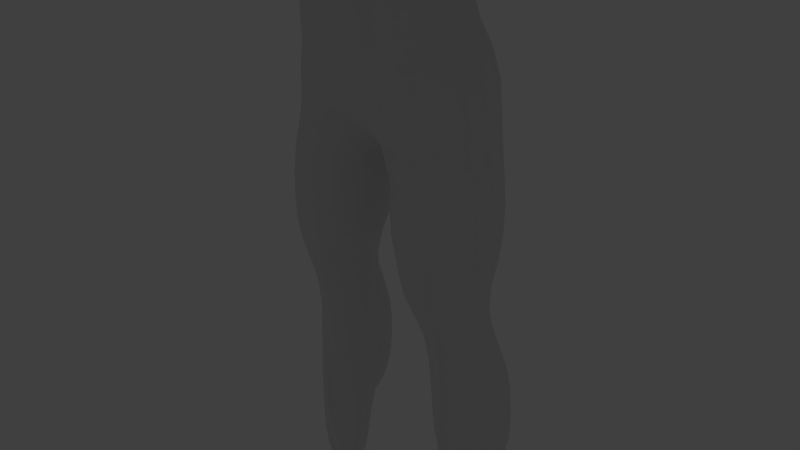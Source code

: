 # Source: woman_sculpted_02.blend  (saved by Blender 2.58.1; exported with 4.5.12 LTS)
import bpy
from mathutils import Matrix  # noqa: F401  (used for matrix-valued properties, if any)

bpy.ops.wm.read_factory_settings(use_empty=True)
scene = bpy.context.scene
scene.name = 'Scene'

# ---- collections
col_collection_1 = bpy.data.collections.new('Collection 1'); scene.collection.children.link(col_collection_1)
col_collection_1.hide_render = True
col_collection_1.hide_viewport = True
col_collection_2 = bpy.data.collections.new('Collection 2'); scene.collection.children.link(col_collection_2)

# ---- world
world_world = bpy.data.worlds.new('World'); scene.world = world_world
world_world.color = (0.05088, 0.05088, 0.05088)
world_world.use_sun_shadow = False
world_world.sun_shadow_jitter_overblur = 0.0
world_world.cycles.sampling_method = 'MANUAL'
world_world.cycles.sample_map_resolution = 256

# ---- cameras
cam_camera = bpy.data.cameras.new('Camera')
cam_camera.clip_end = 100.0
cam_camera.lens = 35.0
cam_camera.ortho_scale = 7.314
cam_camera.dof.focus_distance = 0.0
cam_camera.dof.aperture_fstop = 128.0

# ---- lights
light_lamp = bpy.data.lights.new('Lamp', 'POINT')
light_lamp.transmission_factor = 0.0
light_lamp.cutoff_distance = 30.0
light_lamp.energy = 100.0
light_lamp.shadow_buffer_clip_start = 1.001
light_lamp.shadow_soft_size = 1.0
light_lamp.shadow_maximum_resolution = 0.006
light_lamp.use_absolute_resolution = True
light_lamp.cycles.use_multiple_importance_sampling = False

# ---- meshes
me_mesh = bpy.data.meshes.new('Mesh')
me_mesh.from_pydata([(0.2, 0.5575, 7.0), (-0.2, 0.5575, 7.0), (0.2, 0.2, 7.15), (-0.2, 0.2, 7.15), (0.2, 0.6, 6.985), (-0.2, 0.6, 6.985), (0.6, 0.6, 6.987), (-0.6, 0.6, 6.987), (0.6, 0.5575, 7.0), (-0.6, 0.5575, 7.0), (0.2, 0.9909, 6.6), (-0.2, 0.9909, 6.6), (0.4231, 1.0, 6.6), (-0.4231, 1.0, 6.6), (0.6, 1.0, 6.613), (-0.6, 1.0, 6.613), (0.2, 1.0, 6.575), (-0.2, 1.0, 6.575), (0.2, 1.155, 6.2), (-0.2, 1.155, 6.2), (0.6, 1.166, 6.2), (-0.6, 1.166, 6.2), (0.6, 1.01, 6.6), (-0.6, 1.01, 6.6), (0.2, 1.185, 5.8), (-0.2, 1.185, 5.8), (0.6, 1.185, 5.8), (-0.6, 1.185, 5.8), (0.2, 1.198, 5.4), (-0.2, 1.198, 5.4), (0.6, 1.198, 5.4), (-0.6, 1.198, 5.4), (0.2, 1.154, 5.0), (-0.2, 1.154, 5.0), (0.6, 1.154, 5.0), (-0.6, 1.154, 5.0), (0.2, 1.145, 4.6), (-0.2, 1.145, 4.6), (0.6, 1.145, 4.6), (-0.6, 1.145, 4.6), (0.2, 1.218, 4.2), (-0.2, 1.218, 4.2), (0.6, 1.218, 4.2), (-0.6, 1.218, 4.2), (0.2, 1.361, 3.8), (-0.2, 1.361, 3.8), (0.6, 1.352, 3.8), (-0.6, 1.352, 3.8), (0.2, 1.4, 3.729), (-0.2, 1.4, 3.729), (0.6, 1.4, 3.709), (-0.6, 1.4, 3.709), (0.2, 1.624, 3.4), (-0.2, 1.624, 3.4), (0.6, 1.599, 3.4), (-0.6, 1.599, 3.4), (0.2, 1.8, 3.049), (-0.2, 1.8, 3.049), (0.4311, 1.8, 3.0), (-0.4311, 1.8, 3.0), (0.6, 1.782, 3.0), (-0.6, 1.782, 3.0), (0.6, 1.8, 2.89), (-0.6, 1.8, 2.89), (0.2, 1.926, 2.6), (-0.2, 1.926, 2.6), (0.6, 1.872, 2.6), (-0.6, 1.872, 2.6), (0.2, 1.84, 3.0), (-0.2, 1.84, 3.0), (0.2, 1.8, 2.375), (-0.2, 1.8, 2.375), (0.6, 1.8, 2.459), (-0.6, 1.8, 2.459), (0.2, 1.701, 2.2), (-0.2, 1.701, 2.2), (0.6, 1.701, 2.2), (-0.6, 1.701, 2.2), (0.2, 1.4, 1.963), (-0.2, 1.4, 1.963), (0.6, 1.4, 1.852), (-0.6, 1.4, 1.852), (0.2, 1.084, 1.8), (-0.2, 1.084, 1.8), (0.6, 1.345, 1.8), (-0.6, 1.345, 1.8), (0.2, 1.0, 1.747), (-0.2, 1.0, 1.747), (0.5941, 1.0, 1.4), (-0.5941, 1.0, 1.4), (0.6, 1.007, 1.4), (-0.6, 1.007, 1.4), (0.6, 1.0, 1.374), (-0.6, 1.0, 1.374), (0.4399, 0.6, 1.4), (-0.4399, 0.6, 1.4), (0.5156, 0.6, 1.0), (-0.5156, 0.6, 1.0), (0.6, 0.8209, 1.0), (-0.6, 0.8209, 1.0), (0.5591, 0.2, 1.0), (-0.5591, 0.2, 1.0), (0.5048, 0.2, 1.4), (-0.5048, 0.2, 1.4), (0.2, 0.2, 1.691), (-0.2, 0.2, 1.691), (0.2, 0.6, 1.632), (-0.2, 0.6, 1.632), (0.2, 0.001602, 1.8), (-0.2, 0.001602, 1.8), (0.4679, -0.2, 1.8), (-0.4679, -0.2, 1.8), (0.6, -0.2, 1.702), (-0.6, -0.2, 1.702), (0.6, 0.05983, 1.4), (-0.6, 0.05983, 1.4), (0.2, -0.2, 1.886), (-0.2, -0.2, 1.886), (0.2, -0.6, 2.153), (-0.2, -0.6, 2.153), (0.6, -0.6, 2.191), (-0.6, -0.6, 2.191), (0.6, -0.262, 1.8), (-0.6, -0.262, 1.8), (0.2, -0.6558, 2.2), (-0.2, -0.6558, 2.2), (0.6, -0.6087, 2.2), (-0.6, -0.6087, 2.2), (0.2, -0.886, 2.6), (-0.2, -0.886, 2.6), (0.6, -0.8306, 2.6), (-0.6, -0.8306, 2.6), (0.2, -0.9018, 3.0), (-0.2, -0.9018, 3.0), (0.6, -0.8668, 3.0), (-0.6, -0.8668, 3.0), (0.2, -0.8677, 3.4), (-0.2, -0.8677, 3.4), (0.6, -0.8501, 3.4), (-0.6, -0.8501, 3.4), (0.2, -0.8282, 3.8), (-0.2, -0.8282, 3.8), (0.6, -0.8246, 3.8), (-0.6, -0.8246, 3.8), (0.2, -0.8974, 4.2), (-0.2, -0.8974, 4.2), (0.6, -0.8974, 4.2), (-0.6, -0.8974, 4.2), (0.2, -1.0, 4.512), (-0.2, -1.0, 4.512), (0.6, -1.0, 4.329), (-0.6, -1.0, 4.329), (0.2, -1.037, 4.6), (-0.2, -1.037, 4.6), (0.6, -1.23, 4.6), (-0.6, -1.23, 4.6), (0.2, -1.29, 5.0), (-0.2, -1.29, 5.0), (0.3743, -1.4, 5.0), (-0.3743, -1.4, 5.0), (0.6, -1.4, 4.786), (-0.6, -1.4, 4.786), (0.2, -1.278, 5.4), (-0.2, -1.278, 5.4), (0.4756, -1.4, 5.4), (-0.4756, -1.4, 5.4), (0.2, -1.195, 5.8), (-0.2, -1.195, 5.8), (0.6, -1.218, 5.8), (-0.6, -1.218, 5.8), (0.6, -1.4, 5.513), (-0.6, -1.4, 5.513), (0.2, -1.15, 6.2), (-0.2, -1.15, 6.2), (0.6, -1.15, 6.2), (-0.6, -1.15, 6.2), (0.2, -1.0, 6.558), (-0.2, -1.0, 6.558), (0.6, -1.0, 6.558), (-0.6, -1.0, 6.558), (0.2, -0.981, 6.6), (-0.2, -0.981, 6.6), (0.6, -0.981, 6.6), (-0.6, -0.981, 6.6), (0.2, -0.6, 6.981), (-0.2, -0.6, 6.981), (0.6, -0.6, 6.981), (-0.6, -0.6, 6.981), (0.2, -0.5575, 7.0), (-0.2, -0.5575, 7.0), (0.6, -0.5575, 7.0), (-0.6, -0.5575, 7.0), (0.2, -0.2, 7.15), (-0.2, -0.2, 7.15), (0.6, -0.2, 7.15), (-0.6, -0.2, 7.15), (0.6, 0.2, 7.15), (-0.6, 0.2, 7.15), (1.0, 0.2, 7.151), (-1.0, 0.2, 7.151), (1.0, -0.2, 7.15), (-1.0, -0.2, 7.15), (1.0, 0.5597, 7.0), (-1.0, 0.5597, 7.0), (1.4, 0.3818, 7.0), (-1.4, 0.3818, 7.0), (1.4, 0.2, 7.077), (-1.4, 0.2, 7.077), (1.0, 0.6, 6.99), (-1.0, 0.6, 6.99), (1.4, 0.6, 6.956), (-1.4, 0.6, 6.956), (1.8, 0.6, 6.876), (-1.8, 0.6, 6.876), (1.8, 0.2, 6.939), (-1.8, 0.2, 6.939), (1.538, 0.2, 7.0), (-1.538, 0.2, 7.0), (1.4, 1.0, 6.623), (-1.4, 1.0, 6.623), (1.468, 1.0, 6.6), (-1.468, 1.0, 6.6), (1.8, 0.9424, 6.6), (-1.8, 0.9424, 6.6), (1.4, 1.02, 6.6), (-1.4, 1.02, 6.6), (1.4, 1.148, 6.2), (-1.4, 1.148, 6.2), (1.8, 1.016, 6.2), (-1.8, 1.016, 6.2), (1.8, 1.0, 6.26), (-1.8, 1.0, 6.26), (1.4, 1.082, 5.8), (-1.4, 1.082, 5.8), (1.532, 1.0, 5.8), (-1.532, 1.0, 5.8), (1.8, 1.0, 6.162), (-1.8, 1.0, 6.162), (1.4, 1.039, 5.4), (-1.4, 1.039, 5.4), (1.454, 1.0, 5.4), (-1.454, 1.0, 5.4), (1.4, 1.0, 5.266), (-1.4, 1.0, 5.266), (1.845, 1.0, 6.2), (-1.845, 1.0, 6.2), (1.0, 1.181, 5.8), (-1.0, 1.181, 5.8), (1.0, 1.184, 6.2), (-1.0, 1.184, 6.2), (2.2, 0.8778, 6.6), (-2.2, 0.8778, 6.6), (2.2, 0.6, 6.806), (-2.2, 0.6, 6.806), (2.6, 0.8861, 6.6), (-2.6, 0.8861, 6.6), (2.6, 0.6, 6.797), (-2.6, 0.6, 6.797), (2.2, 0.9178, 6.2), (-2.2, 0.9178, 6.2), (2.6, 0.8956, 6.2), (-2.6, 0.8956, 6.2), (2.2, 0.6, 5.905), (-2.2, 0.6, 5.905), (2.6, 0.6, 5.987), (-2.6, 0.6, 5.987), (2.2, 0.2, 5.829), (-2.2, 0.2, 5.829), (2.6, 0.2, 5.959), (-2.6, 0.2, 5.959), (3.0, 0.2, 5.959), (-3.0, 0.2, 5.959), (3.0, 0.6, 5.972), (-3.0, 0.6, 5.972), (3.4, 0.2, 5.942), (-3.4, 0.2, 5.942), (3.4, 0.6, 5.953), (-3.4, 0.6, 5.953), (3.4, 0.968, 6.2), (-3.4, 0.968, 6.2), (3.0, 0.9367, 6.2), (-3.0, 0.9367, 6.2), (3.4, 0.9632, 6.6), (-3.4, 0.9632, 6.6), (3.0, 0.9317, 6.6), (-3.0, 0.9317, 6.6), (3.0, 0.6, 6.824), (-3.0, 0.6, 6.824), (3.4, 0.6, 6.843), (-3.4, 0.6, 6.843), (3.0, 0.2, 6.836), (-3.0, 0.2, 6.836), (3.4, 0.2, 6.854), (-3.4, 0.2, 6.854), (3.4, -0.2, 6.629), (-3.4, -0.2, 6.629), (3.117, -0.2, 6.6), (-3.117, -0.2, 6.6), (3.0, -0.1896, 6.6), (-3.0, -0.1896, 6.6), (3.0, -0.195, 6.2), (-3.0, -0.195, 6.2), (3.056, -0.2, 6.2), (-3.056, -0.2, 6.2), (3.4, -0.2369, 6.2), (-3.4, -0.2369, 6.2), (3.4, -0.2305, 6.6), (-3.4, -0.2305, 6.6), (3.4, -0.2, 6.164), (-3.4, -0.2, 6.164), (3.8, -0.2604, 6.2), (-3.8, -0.2604, 6.2), (3.8, -0.2, 6.141), (-3.8, -0.2, 6.141), (3.8, 0.2, 5.932), (-3.8, 0.2, 5.932), (4.2, -0.2, 6.135), (-4.2, -0.2, 6.135), (4.2, 0.2, 5.928), (-4.2, 0.2, 5.928), (4.2, 0.6, 5.936), (-4.2, 0.6, 5.936), (3.8, 0.6, 5.942), (-3.8, 0.6, 5.942), (4.6, 0.2, 5.932), (-4.6, 0.2, 5.932), (4.6, 0.6, 5.936), (-4.6, 0.6, 5.936), (4.6, 0.9872, 6.2), (-4.6, 0.9872, 6.2), (4.2, 0.992, 6.2), (-4.2, 0.992, 6.2), (4.6, 0.9825, 6.6), (-4.6, 0.9825, 6.6), (4.2, 0.9874, 6.6), (-4.2, 0.9874, 6.6), (4.2, 0.6, 6.86), (-4.2, 0.6, 6.86), (4.6, 0.6, 6.86), (-4.6, 0.6, 6.86), (4.2, 0.2, 6.867), (-4.2, 0.2, 6.867), (4.6, 0.2, 6.864), (-4.6, 0.2, 6.864), (4.2, -0.2, 6.66), (-4.2, -0.2, 6.66), (4.6, -0.2, 6.652), (-4.6, -0.2, 6.652), (4.6, -0.2537, 6.6), (-4.6, -0.2537, 6.6), (4.2, -0.2618, 6.6), (-4.2, -0.2618, 6.6), (5.0, -0.2, 6.628), (-5.0, -0.2, 6.628), (5.0, -0.2288, 6.6), (-5.0, -0.2288, 6.6), (4.6, -0.2597, 6.2), (-4.6, -0.2597, 6.2), (5.0, -0.2353, 6.2), (-5.0, -0.2353, 6.2), (4.6, -0.2, 6.142), (-4.6, -0.2, 6.142), (5.0, -0.2, 6.166), (-5.0, -0.2, 6.166), (5.0, 0.2, 5.942), (-5.0, 0.2, 5.942), (5.323, -0.2, 6.2), (-5.323, -0.2, 6.2), (5.4, -0.1931, 6.2), (-5.4, -0.1931, 6.2), (5.4, 0.2, 5.96), (-5.4, 0.2, 5.96), (5.263, -0.2, 6.6), (-5.263, -0.2, 6.6), (5.4, -0.1876, 6.6), (-5.4, -0.1876, 6.6), (5.0, 0.2, 6.854), (-5.0, 0.2, 6.854), (5.4, 0.2, 6.836), (-5.4, 0.2, 6.836), (5.0, 0.6, 6.855), (-5.0, 0.6, 6.855), (5.4, 0.6, 6.847), (-5.4, 0.6, 6.847), (5.0, 0.9679, 6.6), (-5.0, 0.9679, 6.6), (5.4, 0.9447, 6.6), (-5.4, 0.9447, 6.6), (5.0, 0.9727, 6.2), (-5.0, 0.9727, 6.2), (5.4, 0.9499, 6.2), (-5.4, 0.9499, 6.2), (5.0, 0.6, 5.94), (-5.0, 0.6, 5.94), (5.4, 0.6, 5.948), (-5.4, 0.6, 5.948), (5.8, 0.9147, 6.6), (-5.8, 0.9147, 6.6), (5.8, 0.6, 6.834), (-5.8, 0.6, 6.834), (6.2, 0.8793, 6.6), (-6.2, 0.8793, 6.6), (6.2, 0.6, 6.817), (-6.2, 0.6, 6.817), (5.8, 0.2, 6.812), (-5.8, 0.2, 6.812), (6.2, 0.2, 6.781), (-6.2, 0.2, 6.781), (6.2, -0.076, 6.6), (-6.2, -0.076, 6.6), (5.8, -0.1379, 6.6), (-5.8, -0.1379, 6.6), (6.6, 0.2, 6.747), (-6.6, 0.2, 6.747), (6.6, -0.008817, 6.6), (-6.6, -0.008817, 6.6), (7.0, 0.2, 6.713), (-7.0, 0.2, 6.713), (7.0, 0.05356, 6.6), (-7.0, 0.05356, 6.6), (6.6, 0.6, 6.796), (-6.6, 0.6, 6.796), (7.0, 0.6, 6.772), (-7.0, 0.6, 6.772), (6.6, 0.8403, 6.6), (-6.6, 0.8403, 6.6), (7.0, 0.7994, 6.6), (-7.0, 0.7994, 6.6), (7.4, 0.8084, 6.6), (-7.4, 0.8084, 6.6), (7.4, 0.6, 6.777), (-7.4, 0.6, 6.777), (7.8, 0.8703, 6.6), (-7.8, 0.8703, 6.6), (7.8, 0.6, 6.804), (-7.8, 0.6, 6.804), (7.4, 0.2, 6.691), (-7.4, 0.2, 6.691), (7.8, 0.2, 6.711), (-7.8, 0.2, 6.711), (7.8, 0.08095, 6.6), (-7.8, 0.08095, 6.6), (7.4, 0.09265, 6.6), (-7.4, 0.09265, 6.6), (7.4, 0.088, 6.2), (-7.4, 0.088, 6.2), (7.8, 0.1125, 6.2), (-7.8, 0.1125, 6.2), (8.2, 0.08889, 6.6), (-8.2, 0.08889, 6.6), (8.2, 0.1153, 6.2), (-8.2, 0.1153, 6.2), (7.8, 0.2, 6.119), (-7.8, 0.2, 6.119), (8.2, 0.2, 6.118), (-8.2, 0.2, 6.118), (8.2, 0.2, 6.708), (-8.2, 0.2, 6.708), (8.6, 0.2, 6.69), (-8.6, 0.2, 6.69), (8.6, 0.1093, 6.6), (-8.6, 0.1093, 6.6), (8.2, 0.6, 6.785), (-8.2, 0.6, 6.785), (8.6, 0.6, 6.693), (-8.6, 0.6, 6.693), (8.2, 0.8403, 6.6), (-8.2, 0.8403, 6.6), (8.6, 0.7006, 6.6), (-8.6, 0.7006, 6.6), (9.0, 0.6094, 6.6), (-9.0, 0.6094, 6.6), (9.0, 0.6, 6.609), (-9.0, 0.6, 6.609), (9.125, 0.6, 6.6), (-9.125, 0.6, 6.6), (9.0, 0.6274, 6.2), (-9.0, 0.6274, 6.2), (9.368, 0.6, 6.2), (-9.368, 0.6, 6.2), (9.0, 0.6, 6.173), (-9.0, 0.6, 6.173), (9.4, 0.5957, 6.2), (-9.4, 0.5957, 6.2), (9.4, 0.5639, 6.6), (-9.4, 0.5639, 6.6), (9.8, 0.555, 6.2), (-9.8, 0.555, 6.2), (9.8, 0.5321, 6.6), (-9.8, 0.5321, 6.6), (9.4, 0.2, 6.739), (-9.4, 0.2, 6.739), (9.8, 0.2, 6.76), (-9.8, 0.2, 6.76), (9.8, 0.02704, 6.6), (-9.8, 0.02704, 6.6), (9.4, 0.05504, 6.6), (-9.4, 0.05504, 6.6), (9.4, 0.04365, 6.2), (-9.4, 0.04365, 6.2), (9.8, 0.01624, 6.2), (-9.8, 0.01624, 6.2), (9.4, 0.2, 6.051), (-9.4, 0.2, 6.051), (9.8, 0.2, 6.03), (-9.8, 0.2, 6.03), (9.0, 0.07369, 6.2), (-9.0, 0.07369, 6.2), (9.0, 0.08618, 6.6), (-9.0, 0.08618, 6.6), (9.0, 0.2, 6.712), (-9.0, 0.2, 6.712), (10.2, 0.5039, 6.6), (-10.2, 0.5039, 6.6), (10.2, 0.2, 6.774), (-10.2, 0.2, 6.774), (10.6, 0.4768, 6.6), (-10.6, 0.4768, 6.6), (10.6, 0.2, 6.78), (-10.6, 0.2, 6.78), (11.0, 0.4499, 6.6), (-11.0, 0.4499, 6.6), (11.0, 0.2, 6.781), (-11.0, 0.2, 6.781), (10.6, 0.4921, 6.2), (-10.6, 0.4921, 6.2), (11.0, 0.4634, 6.2), (-11.0, 0.4634, 6.2), (10.6, 0.2, 6.012), (-10.6, 0.2, 6.012), (11.0, 0.2, 6.011), (-11.0, 0.2, 6.011), (10.6, -0.0244, 6.2), (-10.6, -0.0244, 6.2), (11.0, -0.03903, 6.2), (-11.0, -0.03903, 6.2), (10.6, -0.01324, 6.6), (-10.6, -0.01324, 6.6), (11.0, -0.027, 6.6), (-11.0, -0.027, 6.6), (11.4, -0.03621, 6.6), (-11.4, -0.03621, 6.6), (11.4, -0.04968, 6.2), (-11.4, -0.04968, 6.2), (11.4, 0.2, 6.775), (-11.4, 0.2, 6.775), (11.8, 0.2, 6.762), (-11.8, 0.2, 6.762), (11.8, -0.03927, 6.6), (-11.8, -0.03927, 6.6), (11.4, 0.422, 6.6), (-11.4, 0.422, 6.6), (11.8, 0.3919, 6.6), (-11.8, 0.3919, 6.6), (11.4, 0.4345, 6.2), (-11.4, 0.4345, 6.2), (11.8, 0.4041, 6.2), (-11.8, 0.4041, 6.2), (11.4, 0.2, 6.017), (-11.4, 0.2, 6.017), (11.8, 0.2, 6.028), (-11.8, 0.2, 6.028), (11.8, -0.05498, 6.2), (-11.8, -0.05498, 6.2), (12.2, -0.05174, 6.2), (-12.2, -0.05174, 6.2), (12.2, 0.2, 6.048), (-12.2, 0.2, 6.048), (12.2, -0.03252, 6.6), (-12.2, -0.03252, 6.6), (12.6, -0.007645, 6.6), (-12.6, -0.007645, 6.6), (12.6, -0.03266, 6.2), (-12.6, -0.03266, 6.2), (12.2, 0.2, 6.742), (-12.2, 0.2, 6.742), (12.6, 0.2, 6.71), (-12.6, 0.2, 6.71), (12.2, 0.3579, 6.6), (-12.2, 0.3579, 6.6), (12.6, 0.317, 6.6), (-12.6, 0.317, 6.6), (12.2, 0.3702, 6.2), (-12.2, 0.3702, 6.2), (12.6, 0.3303, 6.2), (-12.6, 0.3303, 6.2), (12.6, 0.2, 6.078), (-12.6, 0.2, 6.078), (13.0, 0.2, 6.123), (-13.0, 0.2, 6.123), (13.0, 0.2796, 6.2), (-13.0, 0.2796, 6.2), (13.4, 0.2, 6.19), (-13.4, 0.2, 6.19), (13.4, 0.2099, 6.2), (-13.4, 0.2099, 6.2), (13.4, 0.2, 6.412), (-13.4, 0.2, 6.412), (13.36, 0.2, 6.6), (-13.36, 0.2, 6.6), (13.0, 0.2644, 6.6), (-13.0, 0.2644, 6.6), (13.0, 0.2, 6.663), (-13.0, 0.2, 6.663), (13.0, 0.05645, 6.6), (-13.0, 0.05645, 6.6), (13.45, 0.2, 6.2), (-13.45, 0.2, 6.2), (13.4, 0.1692, 6.2), (-13.4, 0.1692, 6.2), (5.8, -0.1439, 6.2), (-5.8, -0.1439, 6.2), (2.6, -0.1903, 6.2), (-2.6, -0.1903, 6.2), (2.6, -0.1592, 6.6), (-2.6, -0.1592, 6.6), (2.578, -0.2, 6.2), (-2.578, -0.2, 6.2), (2.449, -0.2, 6.6), (-2.449, -0.2, 6.6), (2.2, -0.2, 6.676), (-2.2, -0.2, 6.676), (2.2, 0.2, 6.847), (-2.2, 0.2, 6.847), (2.6, 0.2, 6.815), (-2.6, 0.2, 6.815), (2.2, -0.2889, 6.6), (-2.2, -0.2889, 6.6), (1.8, -0.2, 6.883), (-1.8, -0.2, 6.883), (1.8, -0.5826, 6.6), (-1.8, -0.5826, 6.6), (2.2, -0.402, 6.2), (-2.2, -0.402, 6.2), (1.4, -0.2, 7.07), (-1.4, -0.2, 7.07), (1.516, -0.2, 7.0), (-1.516, -0.2, 7.0), (1.4, -0.3643, 7.0), (-1.4, -0.3643, 7.0), (1.0, -0.5575, 7.0), (-1.0, -0.5575, 7.0), (1.0, -0.6, 6.981), (-1.0, -0.6, 6.981), (1.0, -0.981, 6.6), (-1.0, -0.981, 6.6), (1.0, -1.0, 6.558), (-1.0, -1.0, 6.558), (0.6, -1.48, 5.4), (-0.6, -1.48, 5.4), (1.0, -1.271, 5.8), (-1.0, -1.271, 5.8), (1.0, -1.4, 5.68), (-1.0, -1.4, 5.68), (1.4, -1.223, 5.8), (-1.4, -1.223, 5.8), (1.4, -1.4, 5.671), (-1.4, -1.4, 5.671), (1.719, -1.0, 5.8), (-1.719, -1.0, 5.8), (1.8, -1.0, 5.755), (-1.8, -1.0, 5.755), (1.8, -1.4, 5.503), (-1.8, -1.4, 5.503), (1.4, -1.07, 6.2), (-1.4, -1.07, 6.2), (1.516, -1.0, 6.2), (-1.516, -1.0, 6.2), (1.4, -1.0, 6.364), (-1.4, -1.0, 6.364), (1.8, -1.507, 5.4), (-1.8, -1.507, 5.4), (1.4, -1.661, 5.4), (-1.4, -1.661, 5.4), (1.924, -1.4, 5.4), (-1.924, -1.4, 5.4), (2.129, -1.0, 5.4), (-2.129, -1.0, 5.4), (0.6, -1.571, 5.0), (-0.6, -1.571, 5.0), (1.0, -1.727, 5.0), (-1.0, -1.727, 5.0), (1.0, -1.4, 4.601), (-1.0, -1.4, 4.601), (1.4, -1.748, 5.0), (-1.4, -1.748, 5.0), (1.4, -1.409, 4.6), (-1.4, -1.409, 4.6), (1.086, -1.4, 4.6), (-1.086, -1.4, 4.6), (1.4, -1.4, 4.593), (-1.4, -1.4, 4.593), (1.0, -1.0, 4.289), (-1.0, -1.0, 4.289), (1.0, -1.398, 4.6), (-1.0, -1.398, 4.6), (1.4, -1.0, 4.372), (-1.4, -1.0, 4.372), (1.4, -0.6185, 4.2), (-1.4, -0.6185, 4.2), (1.0, -0.8751, 4.2), (-1.0, -0.8751, 4.2), (1.0, -0.7918, 3.8), (-1.0, -0.7918, 3.8), (1.4, -0.6, 4.129), (-1.4, -0.6, 4.129), (1.308, -0.6, 3.8), (-1.308, -0.6, 3.8), (1.0, -0.7976, 3.4), (-1.0, -0.7976, 3.4), (1.33, -0.6, 3.4), (-1.33, -0.6, 3.4), (1.0, -0.7855, 3.0), (-1.0, -0.7855, 3.0), (1.324, -0.6, 3.0), (-1.324, -0.6, 3.0), (1.4, -0.5623, 3.0), (-1.4, -0.5623, 3.0), (1.4, -0.555, 3.4), (-1.4, -0.555, 3.4), (1.4, -0.5719, 2.6), (-1.4, -0.5719, 2.6), (1.301, -0.6, 2.6), (-1.301, -0.6, 2.6), (1.0, -0.6, 2.274), (-1.0, -0.6, 2.274), (1.4, -0.5349, 2.2), (-1.4, -0.5349, 2.2), (1.0, -0.5811, 2.2), (-1.0, -0.5811, 2.2), (1.0, -0.4176, 1.8), (-1.0, -0.4176, 1.8), (1.4, -0.4746, 1.8), (-1.4, -0.4746, 1.8), (1.0, -0.3573, 1.4), (-1.0, -0.3573, 1.4), (1.4, -0.5079, 1.4), (-1.4, -0.5079, 1.4), (1.0, -0.3799, 1.0), (-1.0, -0.3799, 1.0), (1.4, -0.5488, 1.0), (-1.4, -0.5488, 1.0), (1.0, -0.3474, 0.6), (-1.0, -0.3474, 0.6), (1.4, -0.5469, 0.6), (-1.4, -0.5469, 0.6), (1.0, -0.2391, 0.2), (-1.0, -0.2391, 0.2), (1.4, -0.4944, 0.2), (-1.4, -0.4944, 0.2), (1.0, -0.2, 0.1159), (-1.0, -0.2, 0.1159), (1.4, -0.369, -0.2), (-1.4, -0.369, -0.2), (1.173, -0.2, -0.2), (-1.173, -0.2, -0.2), (1.4, -0.2, -0.4959), (-1.4, -0.2, -0.4959), (1.0, 0.2, -0.3168), (-1.0, 0.2, -0.3168), (1.0, 0.05921, -0.2), (-1.0, 0.05921, -0.2), (1.4, -0.1167, -0.6), (-1.4, -0.1167, -0.6), (1.172, 0.2, -0.6), (-1.172, 0.2, -0.6), (1.4, 0.1482, -1.0), (-1.4, 0.1482, -1.0), (1.361, 0.2, -1.0), (-1.361, 0.2, -1.0), (1.252, 0.6, -1.0), (-1.252, 0.6, -1.0), (1.151, 0.6, -0.6), (-1.151, 0.6, -0.6), (1.555, -0.2, -0.6), (-1.555, -0.2, -0.6), (1.8, -0.2, -0.8007), (-1.8, -0.2, -0.8007), (1.8, -0.126, -1.0), (-1.8, -0.126, -1.0), (1.4, 0.2, -1.121), (-1.4, 0.2, -1.121), (1.8, -0.03819, -1.4), (-1.8, -0.03819, -1.4), (1.483, 0.2, -1.4), (-1.483, 0.2, -1.4), (1.8, 0.01239, -1.8), (-1.8, 0.01239, -1.8), (1.551, 0.2, -1.8), (-1.551, 0.2, -1.8), (1.8, 0.04873, -2.2), (-1.8, 0.04873, -2.2), (1.603, 0.2, -2.2), (-1.603, 0.2, -2.2), (1.8, 0.0994, -2.6), (-1.8, 0.0994, -2.6), (1.678, 0.2, -2.6), (-1.678, 0.2, -2.6), (1.8, 0.2, -2.972), (-1.8, 0.2, -2.972), (1.8, 0.2074, -3.0), (-1.8, 0.2074, -3.0), (1.511, 0.6, -3.0), (-1.511, 0.6, -3.0), (1.414, 0.6, -2.6), (-1.414, 0.6, -2.6), (1.8, 0.3637, -3.4), (-1.8, 0.3637, -3.4), (1.629, 0.6, -3.4), (-1.629, 0.6, -3.4), (1.807, 0.2, -3.0), (-1.807, 0.2, -3.0), (1.909, 0.2, -3.4), (-1.909, 0.2, -3.4), (1.8, 0.6, -3.789), (-1.8, 0.6, -3.789), (1.995, 0.2, -3.8), (-1.995, 0.2, -3.8), (1.802, 0.6, -3.8), (-1.802, 0.6, -3.8), (2.088, 0.2, -4.2), (-2.088, 0.2, -4.2), (1.879, 0.6, -4.2), (-1.879, 0.6, -4.2), (2.2, 0.2, -4.51), (-2.2, 0.2, -4.51), (2.2, 0.2276, -4.6), (-2.2, 0.2276, -4.6), (1.946, 0.6, -4.6), (-1.946, 0.6, -4.6), (2.2, 0.3889, -5.0), (-2.2, 0.3889, -5.0), (2.039, 0.6, -5.0), (-2.039, 0.6, -5.0), (2.192, 1.0, -5.0), (-2.192, 1.0, -5.0), (2.082, 1.0, -4.6), (-2.082, 1.0, -4.6), (1.989, 1.0, -4.2), (-1.989, 1.0, -4.2), (1.868, 1.0, -3.8), (-1.868, 1.0, -3.8), (1.8, 1.0, -3.638), (-1.8, 1.0, -3.638), (2.2, 1.359, -3.8), (-2.2, 1.359, -3.8), (2.2, 1.4, -3.702), (-2.2, 1.4, -3.702), (1.866, 1.4, -3.4), (-1.866, 1.4, -3.4), (1.8, 1.324, -3.4), (-1.8, 1.324, -3.4), (1.8, 1.4, -3.326), (-1.8, 1.4, -3.326), (2.2, 1.588, -3.4), (-2.2, 1.588, -3.4), (2.2, 1.702, -3.0), (-2.2, 1.702, -3.0), (1.8, 1.561, -3.0), (-1.8, 1.561, -3.0), (1.638, 1.4, -3.0), (-1.638, 1.4, -3.0), (2.2, -0.01319, -3.4), (-2.2, -0.01319, -3.4), (2.2, -0.03397, -3.0), (-2.2, -0.03397, -3.0), (2.6, 0.1004, -3.0), (-2.6, 0.1004, -3.0), (2.6, 0.08061, -3.4), (-2.6, 0.08061, -3.4), (2.714, 0.2, -3.0), (-2.714, 0.2, -3.0), (2.729, 0.2, -3.4), (-2.729, 0.2, -3.4), (2.945, 0.6, -3.0), (-2.945, 0.6, -3.0), (2.927, 0.6, -3.4), (-2.927, 0.6, -3.4), (2.985, 1.0, -3.0), (-2.985, 1.0, -3.0), (2.922, 1.0, -3.4), (-2.922, 1.0, -3.4), (1.4, 1.0, -2.709), (-1.4, 1.0, -2.709), (1.4, 0.74, -2.6), (-1.4, 0.74, -2.6), (1.481, 1.0, -3.0), (-1.481, 1.0, -3.0), (1.4, 0.6, -2.518), (-1.4, 0.6, -2.518), (2.2, -0.04152, -2.6), (-2.2, -0.04152, -2.6), (1.4, 0.4754, -2.2), (-1.4, 0.4754, -2.2), (2.2, -0.03488, -2.2), (-2.2, -0.03488, -2.2), (1.4, 0.4115, -1.8), (-1.4, 0.4115, -1.8), (1.321, 0.6, -2.2), (-1.321, 0.6, -2.2), (1.293, 0.6, -1.8), (-1.293, 0.6, -1.8), (2.2, -0.02994, -1.8), (-2.2, -0.02994, -1.8), (2.6, 0.1873, -1.8), (-2.6, 0.1873, -1.8), (2.6, 0.1478, -2.2), (-2.6, 0.1478, -2.2), (2.613, 0.2, -1.8), (-2.613, 0.2, -1.8), (2.659, 0.2, -2.2), (-2.659, 0.2, -2.2), (2.6, 0.2, -1.706), (-2.6, 0.2, -1.706), (2.6, 0.2628, -1.4), (-2.6, 0.2628, -1.4), (2.762, 0.6, -1.4), (-2.762, 0.6, -1.4), (2.86, 0.6, -1.8), (-2.86, 0.6, -1.8), (2.6, 0.3676, -1.0), (-2.6, 0.3676, -1.0), (2.67, 0.6, -1.0), (-2.67, 0.6, -1.0), (2.6, 0.2138, -0.6), (-2.6, 0.2138, -0.6), (2.639, 0.6, -0.6), (-2.639, 0.6, -0.6), (2.6, 0.2, -0.5958), (-2.6, 0.2, -0.5958), (2.733, 0.2, -0.2), (-2.733, 0.2, -0.2), (2.722, 0.6, -0.2), (-2.722, 0.6, -0.2), (2.82, 0.2, 0.2), (-2.82, 0.2, 0.2), (2.821, 0.6, 0.2), (-2.821, 0.6, 0.2), (2.6, 1.0, 0.1771), (-2.6, 1.0, 0.1771), (2.6, 0.8003, -0.2), (-2.6, 0.8003, -0.2), (2.608, 1.0, 0.2), (-2.608, 1.0, 0.2), (2.859, 0.6, 0.6), (-2.859, 0.6, 0.6), (2.689, 1.0, 0.6), (-2.689, 1.0, 0.6), (2.845, 0.6, 1.0), (-2.845, 0.6, 1.0), (2.698, 1.0, 1.0), (-2.698, 1.0, 1.0), (2.783, 0.6, 1.4), (-2.783, 0.6, 1.4), (2.645, 1.0, 1.4), (-2.645, 1.0, 1.4), (2.6, 1.0, 1.555), (-2.6, 1.0, 1.555), (2.661, 0.6, 1.8), (-2.661, 0.6, 1.8), (2.6, 0.7901, 1.8), (-2.6, 0.7901, 1.8), (2.6, 0.6, 1.977), (-2.6, 0.6, 1.977), (2.6, 0.2983, 1.8), (-2.6, 0.2983, 1.8), (2.542, 0.6, 2.2), (-2.542, 0.6, 2.2), (2.446, 1.0, 2.2), (-2.446, 1.0, 2.2), (2.537, 1.0, 1.8), (-2.537, 1.0, 1.8), (2.447, 0.6, 2.6), (-2.447, 0.6, 2.6), (2.356, 1.0, 2.6), (-2.356, 1.0, 2.6), (2.2, 1.0, 2.873), (-2.2, 1.0, 2.873), (2.215, 0.6, 3.0), (-2.215, 0.6, 3.0), (2.2, 0.6567, 3.0), (-2.2, 0.6567, 3.0), (2.2, 0.6, 3.016), (-2.2, 0.6, 3.016), (2.2, 0.5484, 3.0), (-2.2, 0.5484, 3.0), (1.8, 1.0, 3.356), (-1.8, 1.0, 3.356), (2.124, 1.0, 3.0), (-2.124, 1.0, 3.0), (1.938, 0.6, 3.4), (-1.938, 0.6, 3.4), (1.8, 0.9206, 3.4), (-1.8, 0.9206, 3.4), (1.8, 0.6, 3.611), (-1.8, 0.6, 3.611), (1.711, 0.6, 3.8), (-1.711, 0.6, 3.8), (1.516, 1.0, 3.8), (-1.516, 1.0, 3.8), (1.771, 1.0, 3.4), (-1.771, 1.0, 3.4), (1.4, 1.0, 4.064), (-1.4, 1.0, 4.064), (1.628, 0.6, 4.2), (-1.628, 0.6, 4.2), (1.4, 0.9315, 4.2), (-1.4, 0.9315, 4.2), (1.625, 0.6, 4.6), (-1.625, 0.6, 4.6), (1.4, 0.8768, 4.6), (-1.4, 0.8768, 4.6), (1.73, 0.6, 5.0), (-1.73, 0.6, 5.0), (1.4, 0.9452, 5.0), (-1.4, 0.9452, 5.0), (1.8, 0.2, 4.769), (-1.8, 0.2, 4.769), (1.8, 0.418, 5.0), (-1.8, 0.418, 5.0), (1.747, 0.2, 4.6), (-1.747, 0.2, 4.6), (1.8, -0.2, 4.696), (-1.8, -0.2, 4.696), (1.746, -0.2, 4.6), (-1.746, -0.2, 4.6), (1.989, -0.2, 5.0), (-1.989, -0.2, 5.0), (1.904, 0.2, 5.0), (-1.904, 0.2, 5.0), (1.8, 0.6, 5.239), (-1.8, 0.6, 5.239), (2.048, 0.2, 5.4), (-2.048, 0.2, 5.4), (1.876, 0.6, 5.4), (-1.876, 0.6, 5.4), (1.8, 0.688, 5.4), (-1.8, 0.688, 5.4), (1.707, 0.2, 4.2), (-1.707, 0.2, 4.2), (1.4, 1.118, 3.8), (-1.4, 1.118, 3.8), (1.0, 1.324, 3.8), (-1.0, 1.324, 3.8), (1.315, 1.0, 4.2), (-1.315, 1.0, 4.2), (1.0, 1.192, 4.2), (-1.0, 1.192, 4.2), (1.0, 1.4, 3.646), (-1.0, 1.4, 3.646), (1.306, 1.4, 3.4), (-1.306, 1.4, 3.4), (1.4, 1.359, 3.4), (-1.4, 1.359, 3.4), (1.0, 1.548, 3.4), (-1.0, 1.548, 3.4), (1.732, 0.2, 3.8), (-1.732, 0.2, 3.8), (1.4, 1.4, 3.321), (-1.4, 1.4, 3.321), (1.758, 1.4, 3.0), (-1.758, 1.4, 3.0), (1.8, 1.369, 3.0), (-1.8, 1.369, 3.0), (1.8, 1.4, 2.947), (-1.8, 1.4, 2.947), (1.4, 1.718, 2.6), (-1.4, 1.718, 2.6), (1.8, 1.563, 2.6), (-1.8, 1.563, 2.6), (1.4, 1.609, 3.0), (-1.4, 1.609, 3.0), (2.021, 1.4, 2.6), (-2.021, 1.4, 2.6), (1.8, 1.571, 2.2), (-1.8, 1.571, 2.2), (2.077, 1.4, 2.2), (-2.077, 1.4, 2.2), (1.8, 1.547, 1.8), (-1.8, 1.547, 1.8), (2.119, 1.4, 1.8), (-2.119, 1.4, 1.8), (1.8, 1.568, 1.4), (-1.8, 1.568, 1.4), (2.2, 1.423, 1.4), (-2.2, 1.423, 1.4), (2.2, 1.4, 1.534), (-2.2, 1.4, 1.534), (1.8, 1.556, 1.0), (-1.8, 1.556, 1.0), (2.2, 1.433, 1.0), (-2.2, 1.433, 1.0), (1.8, 1.494, 0.6), (-1.8, 1.494, 0.6), (2.138, 1.4, 0.6), (-2.138, 1.4, 0.6), (2.2, 1.4, 0.7486), (-2.2, 1.4, 0.7486), (1.8, 1.4, 0.2968), (-1.8, 1.4, 0.2968), (2.25, 1.4, 1.0), (-2.25, 1.4, 1.0), (2.233, 1.4, 1.4), (-2.233, 1.4, 1.4), (2.6, 1.118, 1.0), (-2.6, 1.118, 1.0), (2.6, 1.058, 1.4), (-2.6, 1.058, 1.4), (2.2, 1.356, 1.8), (-2.2, 1.356, 1.8), (1.4, 1.53, 1.0), (-1.4, 1.53, 1.0), (1.4, 1.559, 1.4), (-1.4, 1.559, 1.4), (1.02, 1.4, 1.4), (-1.02, 1.4, 1.4), (1.116, 1.4, 1.0), (-1.116, 1.4, 1.0), (1.0, 1.342, 1.0), (-1.0, 1.342, 1.0), (1.0, 1.391, 1.4), (-1.0, 1.391, 1.4), (1.4, 1.587, 1.8), (-1.4, 1.587, 1.8), (2.2, 1.3, 2.2), (-2.2, 1.3, 2.2), (2.2, 1.212, 2.6), (-2.2, 1.212, 2.6), (2.2, 0.2, 2.866), (-2.2, 0.2, 2.866), (2.36, 0.2, 2.6), (-2.36, 0.2, 2.6), (2.2, -0.02585, 2.6), (-2.2, -0.02585, 2.6), (2.046, -0.2, 2.6), (-2.046, -0.2, 2.6), (1.828, -0.2, 3.0), (-1.828, -0.2, 3.0), (2.128, 0.2, 3.0), (-2.128, 0.2, 3.0), (1.8, -0.3951, 2.6), (-1.8, -0.3951, 2.6), (1.8, -0.2258, 3.0), (-1.8, -0.2258, 3.0), (1.8, -0.2, 3.05), (-1.8, -0.2, 3.05), (1.8, -0.4205, 2.2), (-1.8, -0.4205, 2.2), (2.14, -0.2, 2.2), (-2.14, -0.2, 2.2), (2.6, 1.101, 0.6), (-2.6, 1.101, 0.6), (2.6, 1.009, 0.2), (-2.6, 1.009, 0.2), (2.2, 1.178, -0.2), (-2.2, 1.178, -0.2), (2.453, 1.0, -0.2), (-2.453, 1.0, -0.2), (2.2, 1.293, 0.2), (-2.2, 1.293, 0.2), (1.8, 1.252, -0.2), (-1.8, 1.252, -0.2), (1.8, 1.374, 0.2), (-1.8, 1.374, 0.2), (1.4, 1.141, -0.2), (-1.4, 1.141, -0.2), (1.4, 1.312, 0.2), (-1.4, 1.312, 0.2), (1.4, 1.012, -0.6), (-1.4, 1.012, -0.6), (1.8, 1.217, -0.6), (-1.8, 1.217, -0.6), (1.207, 1.0, -0.2), (-1.207, 1.0, -0.2), (1.386, 1.0, -0.6), (-1.386, 1.0, -0.6), (1.0, 0.6, -0.2935), (-1.0, 0.6, -0.2935), (1.0, 0.7012, -0.2), (-1.0, 0.7012, -0.2), (1.0, 1.0, 0.09961), (-1.0, 1.0, 0.09961), (0.9398, 1.0, 0.2), (-0.9398, 1.0, 0.2), (0.7373, 0.6, 0.2), (-0.7373, 0.6, 0.2), (0.9413, 0.6, -0.2), (-0.9413, 0.6, -0.2), (1.0, 1.062, 0.2), (-1.0, 1.062, 0.2), (0.9271, 0.2, -0.2), (-0.9271, 0.2, -0.2), (0.743, 0.2, 0.2), (-0.743, 0.2, 0.2), (0.6106, 0.6, 0.6), (-0.6106, 0.6, 0.6), (0.631, 0.2, 0.6), (-0.631, 0.2, 0.6), (0.6, 0.2, 0.7954), (-0.6, 0.2, 0.7954), (0.6, 0.6, 0.6526), (-0.6, 0.6, 0.6526), (0.6, 0.1274, 1.0), (-0.6, 0.1274, 1.0), (0.7955, -0.2, 1.0), (-0.7955, -0.2, 1.0), (0.8439, -0.2, 0.6), (-0.8439, -0.2, 0.6), (0.8012, -0.2, 1.4), (-0.8012, -0.2, 1.4), (0.9613, -0.2, 0.2), (-0.9613, -0.2, 0.2), (2.6, -0.2, 0.1925), (-2.6, -0.2, 0.1925), (2.602, -0.2, 0.2), (-2.602, -0.2, 0.2), (2.6, -0.05214, -0.2), (-2.6, -0.05214, -0.2), (2.6, -0.2018, 0.2), (-2.6, -0.2018, 0.2), (2.6, -0.2213, 0.6), (-2.6, -0.2213, 0.6), (2.62, -0.2, 0.6), (-2.62, -0.2, 0.6), (2.6, -0.2, 0.7529), (-2.6, -0.2, 0.7529), (2.2, -0.3984, -0.2), (-2.2, -0.3984, -0.2), (2.2, -0.4827, 0.2), (-2.2, -0.4827, 0.2), (2.49, -0.2, -0.2), (-2.49, -0.2, -0.2), (2.2, -0.2333, -0.6), (-2.2, -0.2333, -0.6), (2.249, -0.2, -0.6), (-2.249, -0.2, -0.6), (2.599, 0.2, -0.6), (-2.599, 0.2, -0.6), (1.8, -0.3021, -0.6), (-1.8, -0.3021, -0.6), (1.8, -0.469, -0.2), (-1.8, -0.469, -0.2), (2.2, -0.2, -0.6734), (-2.2, -0.2, -0.6734), (1.8, -0.5591, 0.2), (-1.8, -0.5591, 0.2), (2.6, 0.6707, -0.6), (-2.6, 0.6707, -0.6), (2.6, 0.8068, -1.0), (-2.6, 0.8068, -1.0), (2.541, 0.2, -1.0), (-2.541, 0.2, -1.0), (2.6, 1.0, -1.134), (-2.6, 1.0, -1.134), (2.719, 1.0, -1.4), (-2.719, 1.0, -1.4), (2.6, 1.178, -1.4), (-2.6, 1.178, -1.4), (2.6, 1.4, -1.729), (-2.6, 1.4, -1.729), (2.64, 1.4, -1.8), (-2.64, 1.4, -1.8), (2.868, 1.0, -1.8), (-2.868, 1.0, -1.8), (2.6, 1.439, -1.8), (-2.6, 1.439, -1.8), (2.6, 1.574, -2.2), (-2.6, 1.574, -2.2), (2.782, 1.4, -2.2), (-2.782, 1.4, -2.2), (2.2, 1.712, -2.2), (-2.2, 1.712, -2.2), (2.2, 1.635, -1.8), (-2.2, 1.635, -1.8), (1.8, 1.645, -2.2), (-1.8, 1.645, -2.2), (1.8, 1.589, -1.8), (-1.8, 1.589, -1.8), (2.2, 1.479, -1.4), (-2.2, 1.479, -1.4), (1.8, 1.454, -1.4), (-1.8, 1.454, -1.4), (1.8, 1.4, -1.28), (-1.8, 1.4, -1.28), (2.2, 1.4, -1.252), (-2.2, 1.4, -1.252), (2.332, 1.4, -1.4), (-2.332, 1.4, -1.4), (1.721, 1.4, -1.4), (-1.721, 1.4, -1.4), (1.546, 1.4, -1.8), (-1.546, 1.4, -1.8), (1.501, 1.4, -2.2), (-1.501, 1.4, -2.2), (2.93, 0.6, -2.2), (-2.93, 0.6, -2.2), (1.4, 0.3411, -1.4), (-1.4, 0.3411, -1.4), (2.2, -0.09834, -1.0), (-2.2, -0.09834, -1.0), (1.8, -0.5894, 0.6), (-1.8, -0.5894, 0.6), (1.8, -0.5748, 1.0), (-1.8, -0.5748, 1.0), (1.8, -0.5193, 1.4), (-1.8, -0.5193, 1.4), (2.2, -0.3967, 1.4), (-2.2, -0.3967, 1.4), (2.2, -0.4751, 1.0), (-2.2, -0.4751, 1.0), (2.457, -0.2, 1.4), (-2.457, -0.2, 1.4), (2.569, -0.2, 1.0), (-2.569, -0.2, 1.0), (2.2, -0.2584, 1.8), (-2.2, -0.2584, 1.8), (2.273, -0.2, 1.8), (-2.273, -0.2, 1.8), (2.2, -0.2, 2.011), (-2.2, -0.2, 2.011), (0.6797, -0.6, 2.2), (-0.6797, -0.6, 2.2), (1.707, -0.2, 3.4), (-1.707, -0.2, 3.4), (0.6657, 1.0, 1.0), (-0.6657, 1.0, 1.0), (0.9608, 1.8, 2.6), (-0.9608, 1.8, 2.6), (1.0, -1.648, 5.4), (-1.0, -1.648, 5.4), (1.656, -0.2, 4.2), (-1.656, -0.2, 4.2), (2.073, -0.2, 5.4), (-2.073, -0.2, 5.4), (2.127, -0.2, 5.8), (-2.127, -0.2, 5.8), (2.157, 0.2, 5.8), (-2.157, 0.2, 5.8), (2.2, -0.2, 5.92), (-2.2, -0.2, 5.92), (1.0, 1.115, 4.6), (-1.0, 1.115, 4.6), (1.197, 1.0, 4.6), (-1.197, 1.0, 4.6), (1.277, 1.0, 5.0), (-1.277, 1.0, 5.0), (1.0, 1.134, 5.0), (-1.0, 1.134, 5.0), (1.0, 1.186, 5.4), (-1.0, 1.186, 5.4), (1.0, 1.0, 6.657), (-1.0, 1.0, 6.657), (1.0, 1.046, 6.6), (-1.0, 1.046, 6.6), (1.632, -0.2, 3.8), (-1.632, -0.2, 3.8), (1.4, -0.5274, 3.8), (-1.4, -0.5274, 3.8), (2.6, 0.2, 1.751), (-2.6, 0.2, 1.751), (2.732, 0.2, 1.4), (-2.732, 0.2, 1.4), (2.813, 0.2, 1.0), (-2.813, 0.2, 1.0), (2.6, -0.0131, 1.4), (-2.6, -0.0131, 1.4), (2.6, -0.1599, 1.0), (-2.6, -0.1599, 1.0), (2.583, 0.2, 1.8), (-2.583, 0.2, 1.8), (1.8, 0.2, 3.593), (-1.8, 0.2, 3.593), (1.896, 0.2, 3.4), (-1.896, 0.2, 3.4), (1.8, 0.02605, 3.4), (-1.8, 0.02605, 3.4), (1.0, 1.4, 1.427), (-1.0, 1.4, 1.427), (1.0, 1.52, 1.8), (-1.0, 1.52, 1.8), (0.7121, 1.4, 1.8), (-0.7121, 1.4, 1.8), (1.4, 1.677, 2.2), (-1.4, 1.677, 2.2), (1.0, 1.723, 3.0), (-1.0, 1.723, 3.0), (1.0, 1.795, 2.6), (-1.0, 1.795, 2.6), (1.0, -1.15, 6.2), (-1.0, -1.15, 6.2), (1.419, -1.4, 4.6), (-1.419, -1.4, 4.6), (1.8, -1.009, 4.6), (-1.8, -1.009, 4.6), (1.8, -1.0, 4.596), (-1.8, -1.0, 4.596), (2.2, -1.0, 4.991), (-2.2, -1.0, 4.991), (2.2, -1.018, 5.0), (-2.2, -1.018, 5.0), (2.207, -1.0, 5.0), (-2.207, -1.0, 5.0), (2.2, -1.0, 5.024), (-2.2, -1.0, 5.024), (2.2, -0.9807, 5.0), (-2.2, -0.9807, 5.0), (1.805, -1.0, 4.6), (-1.805, -1.0, 4.6), (2.072, -1.4, 5.0), (-2.072, -1.4, 5.0), (1.8, -1.4, 4.737), (-1.8, -1.4, 4.737), (1.8, -1.63, 5.0), (-1.8, -1.63, 5.0), (1.417, -0.6, 4.2), (-1.417, -0.6, 4.2), (1.8, -0.9553, 4.6), (-1.8, -0.9553, 4.6), (1.78, -0.6, 4.6), (-1.78, -0.6, 4.6), (1.8, -0.6, 4.619), (-1.8, -0.6, 4.619), (2.127, -0.6, 5.0), (-2.127, -0.6, 5.0), (1.8, -0.6, 6.561), (-1.8, -0.6, 6.561), (1.973, -0.6, 6.2), (-1.973, -0.6, 6.2), (1.994, -0.6, 5.8), (-1.994, -0.6, 5.8), (1.8, -0.8013, 6.2), (-1.8, -0.8013, 6.2), (1.8, -0.9002, 5.8), (-1.8, -0.9002, 5.8), (2.002, 0.6, 5.8), (-2.002, 0.6, 5.8), (1.8, 0.8146, 5.8), (-1.8, 0.8146, 5.8), (3.8, -0.2, 6.653), (-3.8, -0.2, 6.653), (3.8, -0.2544, 6.6), (-3.8, -0.2544, 6.6), (3.8, 0.9859, 6.2), (-3.8, 0.9859, 6.2), (3.8, 0.6, 6.854), (-3.8, 0.6, 6.854), (3.8, 0.9813, 6.6), (-3.8, 0.9813, 6.6), (5.8, 0.9203, 6.2), (-5.8, 0.9203, 6.2), (6.2, 0.8858, 6.2), (-6.2, 0.8858, 6.2), (5.8, 0.6, 5.961), (-5.8, 0.6, 5.961), (6.2, 0.6, 5.977), (-6.2, 0.6, 5.977), (2.121, -0.6, 5.4), (-2.121, -0.6, 5.4), (1.4, -0.6, 6.896), (-1.4, -0.6, 6.896), (1.775, -0.6, 6.6), (-1.775, -0.6, 6.6), (1.4, -0.8956, 6.6), (-1.4, -0.8956, 6.6), (4.2, -0.2677, 6.2), (-4.2, -0.2677, 6.2), (7.0, 0.04265, 6.2), (-7.0, 0.04265, 6.2), (6.6, -0.01756, 6.2), (-6.6, -0.01756, 6.2), (6.6, 0.2, 6.046), (-6.6, 0.2, 6.046), (7.0, 0.2, 6.079), (-7.0, 0.2, 6.079), (3.8, 0.2, 6.864), (-3.8, 0.2, 6.864), (7.4, 0.2, 6.105), (-7.4, 0.2, 6.105), (7.8, 0.6, 6.073), (-7.8, 0.6, 6.073), (7.4, 0.6, 6.047), (-7.4, 0.6, 6.047), (7.0, 0.6, 6.021), (-7.0, 0.6, 6.021), (6.6, 0.6, 5.997), (-6.6, 0.6, 5.997), (10.2, 0.004629, 6.6), (-10.2, 0.004629, 6.6), (10.2, 0.522, 6.2), (-10.2, 0.522, 6.2), (10.2, 0.2, 6.018), (-10.2, 0.2, 6.018), (10.2, -0.006124, 6.2), (-10.2, -0.006124, 6.2), (13.0, 0.02087, 6.2), (-13.0, 0.02087, 6.2), (5.8, 0.2, 5.984), (-5.8, 0.2, 5.984), (6.2, 0.2, 6.013), (-6.2, 0.2, 6.013), (6.2, -0.08302, 6.2), (-6.2, -0.08302, 6.2), (6.6, 0.8478, 6.2), (-6.6, 0.8478, 6.2), (7.0, 0.8079, 6.2), (-7.0, 0.8079, 6.2), (7.4, 0.7677, 6.2), (-7.4, 0.7677, 6.2), (7.8, 0.7335, 6.2), (-7.8, 0.7335, 6.2), (9.0, 0.2, 6.076), (-9.0, 0.2, 6.076), (8.6, 0.2, 6.101), (-8.6, 0.2, 6.101), (8.6, 0.6, 6.142), (-8.6, 0.6, 6.142), (8.6, 0.1002, 6.2), (-8.6, 0.1002, 6.2), (8.6, 0.658, 6.2), (-8.6, 0.658, 6.2), (8.2, 0.6966, 6.2), (-8.2, 0.6966, 6.2), (8.2, 0.6, 6.105), (-8.2, 0.6, 6.105), (1.0, -0.7277, 2.6), (-1.0, -0.7277, 2.6), (1.8, -0.4368, 1.8), (-1.8, -0.4368, 1.8), (2.466, 0.2, 2.2), (-2.466, 0.2, 2.2), (2.2, -0.1451, 2.2), (-2.2, -0.1451, 2.2), (1.0, 1.706, 2.2), (-1.0, 1.706, 2.2), (2.2, -0.5038, 0.6), (-2.2, -0.5038, 0.6), (2.842, 0.2, 0.6), (-2.842, 0.2, 0.6), (1.0, 1.239, 0.6), (-1.0, 1.239, 0.6), (0.7666, 1.0, 0.6), (-0.7666, 1.0, 0.6), (1.4, 1.445, 0.6), (-1.4, 1.445, 0.6), (1.4, 1.4, 0.4729), (-1.4, 1.4, 0.4729), (1.308, 1.4, 0.6), (-1.308, 1.4, 0.6), (2.2, 1.384, 0.6), (-2.2, 1.384, 0.6), (2.2, 0.02467, -3.8), (-2.2, 0.02467, -3.8), (2.2, 0.09539, -4.2), (-2.2, 0.09539, -4.2), (1.4, 1.0, -0.9161), (-1.4, 1.0, -0.9161), (1.403, 1.0, -1.0), (-1.403, 1.0, -1.0), (1.8, 1.292, -1.0), (-1.8, 1.292, -1.0), (1.4, 0.9937, -1.0), (-1.4, 0.9937, -1.0), (2.2, 1.162, -0.6), (-2.2, 1.162, -0.6), (2.412, 1.0, -0.6), (-2.412, 1.0, -0.6), (2.2, 1.276, -1.0), (-2.2, 1.276, -1.0), (2.529, 1.0, -1.0), (-2.529, 1.0, -1.0), (1.285, 0.6, -1.4), (-1.285, 0.6, -1.4), (2.555, 0.2, -1.4), (-2.555, 0.2, -1.4), (2.2, -0.0472, -1.4), (-2.2, -0.0472, -1.4), (1.4, 1.0, -1.017), (-1.4, 1.0, -1.017), (1.4, 1.083, -1.4), (-1.4, 1.083, -1.4), (1.345, 1.0, -1.4), (-1.345, 1.0, -1.4), (1.4, 1.194, -1.8), (-1.4, 1.194, -1.8), (1.291, 1.0, -1.8), (-1.291, 1.0, -1.8), (1.36, 1.0, -2.6), (-1.36, 1.0, -2.6), (2.957, 0.6, -2.6), (-2.957, 0.6, -2.6), (2.998, 1.0, -2.6), (-2.998, 1.0, -2.6), (2.689, 0.2, -2.6), (-2.689, 0.2, -2.6), (1.4, 1.087, -2.6), (-1.4, 1.087, -2.6), (1.8, 1.64, -2.6), (-1.8, 1.64, -2.6), (2.2, 1.735, -2.6), (-2.2, 1.735, -2.6), (1.534, 1.4, -2.6), (-1.534, 1.4, -2.6), (1.4, 1.219, -2.2), (-1.4, 1.219, -2.2), (2.6, 1.626, -2.6), (-2.6, 1.626, -2.6), (2.842, 1.4, -2.6), (-2.842, 1.4, -2.6), (2.6, 1.609, -3.0), (-2.6, 1.609, -3.0), (2.829, 1.4, -3.0), (-2.829, 1.4, -3.0), (2.6, 0.07138, -3.8), (-2.6, 0.07138, -3.8), (2.735, 0.2, -3.8), (-2.735, 0.2, -3.8), (2.6, 0.08109, -4.2), (-2.6, 0.08109, -4.2), (2.73, 0.2, -4.2), (-2.73, 0.2, -4.2), (2.925, 0.6, -3.8), (-2.925, 0.6, -3.8), (2.856, 1.0, -3.8), (-2.856, 1.0, -3.8), (2.938, 0.6, -4.2), (-2.938, 0.6, -4.2), (2.825, 1.0, -4.2), (-2.825, 1.0, -4.2), (2.6, 1.231, -4.2), (-2.6, 1.231, -4.2), (2.6, 1.321, -3.8), (-2.6, 1.321, -3.8), (2.6, 1.196, -4.6), (-2.6, 1.196, -4.6), (2.825, 1.0, -4.6), (-2.825, 1.0, -4.6), (2.6, 1.179, -5.0), (-2.6, 1.179, -5.0), (2.83, 1.0, -5.0), (-2.83, 1.0, -5.0), (2.6, 1.122, -5.4), (-2.6, 1.122, -5.4), (2.772, 1.0, -5.4), (-2.772, 1.0, -5.4), (2.6, 1.0, -5.712), (-2.6, 1.0, -5.712), (2.2, 1.0, -5.019), (-2.2, 1.0, -5.019), (2.4, 1.0, -5.4), (-2.4, 1.0, -5.4), (2.2, 1.008, -5.0), (-2.2, 1.008, -5.0), (2.2, 1.223, -4.2), (-2.2, 1.223, -4.2), (1.651, 1.0, -3.4), (-1.651, 1.0, -3.4), (2.6, 1.505, -3.4), (-2.6, 1.505, -3.4), (2.717, 1.4, -3.4), (-2.717, 1.4, -3.4), (2.6, 1.4, -3.592), (-2.6, 1.4, -3.592), (2.6, 0.1242, -2.6), (-2.6, 0.1242, -2.6), (1.29, 1.0, -2.2), (-1.29, 1.0, -2.2), (2.958, 1.0, -2.2), (-2.958, 1.0, -2.2), (2.6, 0.1273, -4.6), (-2.6, 0.1273, -4.6), (2.326, 0.2, -4.6), (-2.326, 0.2, -4.6), (2.6, 0.2, -4.828), (-2.6, 0.2, -4.828), (2.683, 0.2, -4.6), (-2.683, 0.2, -4.6), (2.2, 1.12, -4.6), (-2.2, 1.12, -4.6), (2.958, 0.6, -4.6), (-2.958, 0.6, -4.6), (2.959, 0.6, -5.0), (-2.959, 0.6, -5.0), (2.6, 0.238, -5.0), (-2.6, 0.238, -5.0), (2.6, 0.6, -5.808), (-2.6, 0.6, -5.808), (2.6, 0.5945, -5.8), (-2.6, 0.5945, -5.8), (2.608, 0.6, -5.8), (-2.608, 0.6, -5.8), (2.6, 0.6397, -5.8), (-2.6, 0.6397, -5.8), (2.593, 0.6, -5.8), (-2.593, 0.6, -5.8), (2.2, 0.6, -5.327), (-2.2, 0.6, -5.327), (2.889, 0.6, -5.4), (-2.889, 0.6, -5.4), (2.6, 0.366, -5.4), (-2.6, 0.366, -5.4), (2.257, 0.6, -5.4), (-2.257, 0.6, -5.4), (-0.04, -0.2, 7.15), (0.04, -0.2, 7.15), (-0.04, -0.5575, 7.0), (0.04, -0.5575, 7.0), (-0.04, -0.6, 6.981), (0.04, -0.6, 6.981), (-0.04, -0.981, 6.6), (0.04, -0.981, 6.6), (-0.04, -1.0, 6.558), (0.04, -1.0, 6.558), (-0.04, -1.15, 6.2), (0.04, -1.15, 6.2), (-0.04, -1.195, 5.8), (0.04, -1.195, 5.8), (-0.04, -1.278, 5.4), (0.04, -1.278, 5.4), (-0.04, -1.29, 5.0), (0.04, -1.29, 5.0), (-0.04, -1.037, 4.6), (0.04, -1.037, 4.6), (-0.04, -1.0, 4.512), (0.04, -1.0, 4.512), (-0.04, -0.8974, 4.2), (0.04, -0.8974, 4.2), (-0.04, -0.8282, 3.8), (0.04, -0.8282, 3.8), (-0.04, -0.8677, 3.4), (0.04, -0.8677, 3.4), (-0.04, -0.9018, 3.0), (0.04, -0.9018, 3.0), (-0.04, -0.886, 2.6), (0.04, -0.886, 2.6), (-0.04, -0.6558, 2.2), (0.04, -0.6558, 2.2), (-0.04, -0.6, 2.153), (0.04, -0.6, 2.153), (-0.04, -0.2, 1.886), (0.04, -0.2, 1.886), (-0.04, 0.001602, 1.8), (0.04, 0.001602, 1.8), (-0.04, 0.6, 1.632), (0.04, 0.6, 1.632), (-0.04, 0.2, 1.691), (0.04, 0.2, 1.691), (-0.04, 1.0, 1.747), (0.04, 1.0, 1.747), (-0.04, 1.084, 1.8), (0.04, 1.084, 1.8), (-0.04, 1.4, 1.963), (0.04, 1.4, 1.963), (-0.04, 1.701, 2.2), (0.04, 1.701, 2.2), (-0.04, 1.8, 2.375), (0.04, 1.8, 2.375), (-0.04, 1.84, 3.0), (0.04, 1.84, 3.0), (-0.04, 1.926, 2.6), (0.04, 1.926, 2.6), (-0.04, 1.8, 3.049), (0.04, 1.8, 3.049), (-0.04, 1.624, 3.4), (0.04, 1.624, 3.4), (-0.04, 1.4, 3.729), (0.04, 1.4, 3.729), (-0.04, 1.361, 3.8), (0.04, 1.361, 3.8), (-0.04, 1.218, 4.2), (0.04, 1.218, 4.2), (-0.04, 1.145, 4.6), (0.04, 1.145, 4.6), (-0.04, 1.154, 5.0), (0.04, 1.154, 5.0), (-0.04, 1.198, 5.4), (0.04, 1.198, 5.4), (-0.04, 1.185, 5.8), (0.04, 1.185, 5.8), (-0.04, 1.155, 6.2), (0.04, 1.155, 6.2), (-0.04, 1.0, 6.575), (0.04, 1.0, 6.575), (-0.04, 0.9909, 6.6), (0.04, 0.9909, 6.6), (-0.04, 0.6, 6.985), (0.04, 0.6, 6.985), (-0.04, 0.2, 7.15), (0.04, 0.2, 7.15), (-0.04, 0.5575, 7.0), (0.04, 0.5575, 7.0)], [], [(0, 8, 6, 4), (7, 9, 1, 5), (14, 12, 10, 4), (11, 13, 15, 5), (6, 14, 4), (5, 15, 7), (10, 12, 16), (17, 13, 11), (22, 20, 18, 16), (19, 21, 23, 17), (12, 22, 16), (17, 23, 13), (18, 20, 26, 24), (27, 21, 19, 25), (24, 26, 30, 28), (31, 27, 25, 29), (28, 30, 34, 32), (35, 31, 29, 33), (32, 34, 38, 36), (39, 35, 33, 37), (36, 38, 42, 40), (43, 39, 37, 41), (40, 42, 46, 44), (47, 43, 41, 45), (44, 46, 50, 48), (51, 47, 45, 49), (50, 54, 52, 48), (53, 55, 51, 49), (54, 60, 58, 56), (59, 61, 55, 57), (52, 54, 56), (57, 55, 53), (58, 60, 62), (63, 61, 59), (58, 62, 66, 64), (67, 63, 59, 65), (68, 58, 64), (65, 59, 69), (64, 66, 72, 70), (73, 67, 65, 71), (72, 76, 74, 70), (75, 77, 73, 71), (74, 76, 80, 78), (81, 77, 75, 79), (80, 84, 82, 78), (83, 85, 81, 79), (84, 90, 88, 86), (89, 91, 85, 87), (82, 84, 86), (87, 85, 83), (88, 90, 92), (93, 91, 89), (96, 94, 88, 92), (89, 95, 97, 93), (98, 96, 92), (93, 97, 99), (102, 94, 96, 100), (97, 95, 103, 101), (106, 94, 102, 104), (103, 95, 107, 105), (112, 110, 108, 104), (109, 111, 113, 105), (102, 114, 112, 104), (113, 115, 103, 105), (108, 110, 116), (117, 111, 109), (110, 122, 120, 118), (121, 123, 111, 119), (116, 110, 118), (119, 111, 117), (120, 126, 124, 118), (125, 127, 121, 119), (126, 130, 128, 124), (129, 131, 127, 125), (130, 134, 132, 128), (133, 135, 131, 129), (134, 138, 136, 132), (137, 139, 135, 133), (138, 142, 140, 136), (141, 143, 139, 137), (142, 146, 144, 140), (145, 147, 143, 141), (144, 146, 150, 148), (151, 147, 145, 149), (150, 154, 152, 148), (153, 155, 151, 149), (160, 158, 156, 152), (157, 159, 161, 153), (154, 160, 152), (153, 161, 155), (158, 164, 162, 156), (163, 165, 159, 157), (170, 168, 166, 162), (167, 169, 171, 163), (164, 170, 162), (163, 171, 165), (168, 174, 172, 166), (173, 175, 169, 167), (172, 174, 178, 176), (179, 175, 173, 177), (178, 182, 180, 176), (181, 183, 179, 177), (180, 182, 186, 184), (187, 183, 181, 185), (186, 190, 188, 184), (189, 191, 187, 185), (188, 190, 194, 192), (195, 191, 189, 193), (194, 196, 2, 192), (3, 197, 195, 193), (200, 198, 196, 194), (197, 199, 201, 195), (198, 202, 8, 196), (9, 203, 199, 197), (206, 204, 202, 198), (203, 205, 207, 199), (202, 204, 210, 208), (211, 205, 203, 209), (216, 214, 212, 210), (213, 215, 217, 211), (204, 216, 210), (211, 217, 205), (222, 220, 218, 210), (219, 221, 223, 211), (212, 222, 210), (211, 223, 213), (220, 224, 218), (219, 225, 221), (220, 230, 228, 226), (229, 231, 221, 227), (224, 220, 226), (227, 221, 225), (228, 236, 234, 232), (235, 237, 229, 233), (226, 228, 232), (233, 229, 227), (232, 234, 240, 238), (241, 235, 233, 239), (238, 240, 242), (243, 241, 239), (228, 244, 236), (237, 245, 229), (248, 226, 232, 246), (233, 227, 249, 247), (244, 228, 230), (231, 229, 245), (252, 250, 222, 212), (223, 251, 253, 213), (256, 254, 250, 252), (251, 255, 257, 253), (250, 254, 260, 258), (261, 255, 251, 259), (258, 260, 264, 262), (265, 261, 259, 263), (262, 264, 268, 266), (269, 265, 263, 267), (264, 272, 270, 268), (271, 273, 265, 269), (272, 276, 274, 270), (275, 277, 273, 271), (280, 278, 276, 272), (277, 279, 281, 273), (284, 282, 278, 280), (279, 283, 285, 281), (288, 282, 284, 286), (285, 283, 289, 287), (292, 288, 286, 290), (287, 289, 293, 291), (296, 294, 292, 290), (293, 295, 297, 291), (298, 296, 290), (291, 297, 299), (302, 296, 298, 300), (299, 297, 303, 301), (306, 296, 302, 304), (303, 297, 307, 305), (304, 302, 308), (309, 303, 305), (312, 310, 304, 308), (305, 311, 313, 309), (274, 314, 312, 308), (313, 315, 275, 309), (314, 318, 316, 312), (317, 319, 315, 313), (322, 320, 318, 314), (319, 321, 323, 315), (320, 326, 324, 318), (325, 327, 321, 319), (330, 328, 326, 320), (327, 329, 331, 321), (334, 332, 328, 330), (329, 333, 335, 331), (338, 332, 334, 336), (335, 333, 339, 337), (342, 338, 336, 340), (337, 339, 343, 341), (346, 342, 340, 344), (341, 343, 347, 345), (350, 348, 346, 344), (347, 349, 351, 345), (348, 354, 352, 346), (353, 355, 349, 347), (358, 354, 348, 356), (349, 355, 359, 357), (362, 358, 356, 360), (357, 359, 363, 361), (324, 364, 362, 360), (363, 365, 325, 361), (370, 368, 366, 362), (367, 369, 371, 363), (364, 370, 362), (363, 371, 365), (374, 372, 366, 368), (367, 373, 375, 369), (374, 378, 376, 352), (377, 379, 375, 353), (372, 374, 352), (353, 375, 373), (378, 382, 380, 376), (381, 383, 379, 377), (382, 386, 384, 380), (385, 387, 383, 381), (384, 386, 390, 388), (391, 387, 385, 389), (388, 390, 394, 392), (395, 391, 389, 393), (398, 396, 386, 382), (387, 397, 399, 383), (402, 400, 396, 398), (397, 401, 403, 399), (406, 402, 398, 404), (399, 403, 407, 405), (410, 408, 406, 404), (407, 409, 411, 405), (408, 414, 412, 406), (413, 415, 409, 407), (414, 418, 416, 412), (417, 419, 415, 413), (416, 422, 420, 412), (421, 423, 417, 413), (422, 426, 424, 420), (425, 427, 423, 421), (430, 428, 426, 422), (427, 429, 431, 423), (434, 432, 428, 430), (429, 433, 435, 431), (438, 434, 430, 436), (431, 435, 439, 437), (442, 440, 438, 436), (439, 441, 443, 437), (446, 440, 442, 444), (443, 441, 447, 445), (450, 448, 440, 446), (441, 449, 451, 447), (454, 450, 446, 452), (447, 451, 455, 453), (440, 448, 456, 438), (457, 449, 441, 439), (448, 460, 458, 456), (459, 461, 449, 457), (458, 464, 462, 456), (463, 465, 459, 457), (464, 468, 466, 462), (467, 469, 465, 463), (472, 470, 468, 464), (469, 471, 473, 465), (474, 470, 472), (473, 471, 475), (470, 474, 478, 476), (479, 475, 471, 477), (476, 478, 480), (481, 479, 477), (478, 474, 484, 482), (485, 475, 479, 483), (484, 488, 486, 482), (487, 489, 485, 483), (492, 488, 484, 490), (485, 489, 493, 491), (496, 494, 492, 490), (493, 495, 497, 491), (500, 494, 496, 498), (497, 495, 501, 499), (504, 500, 498, 502), (499, 501, 505, 503), (498, 496, 508, 506), (509, 497, 499, 507), (508, 496, 490, 510), (491, 497, 509, 511), (514, 512, 488, 492), (489, 513, 515, 493), (518, 516, 512, 514), (513, 517, 519, 515), (522, 520, 516, 518), (517, 521, 523, 519), (516, 520, 526, 524), (527, 521, 517, 525), (524, 526, 530, 528), (531, 527, 525, 529), (530, 534, 532, 528), (533, 535, 531, 529), (534, 538, 536, 532), (537, 539, 535, 533), (542, 540, 538, 534), (539, 541, 543, 535), (538, 540, 544, 522), (545, 541, 539, 523), (540, 548, 546, 544), (547, 549, 541, 545), (546, 552, 550, 544), (551, 553, 547, 545), (550, 552, 556, 554), (557, 553, 551, 555), (554, 556, 560, 558), (561, 557, 555, 559), (560, 562, 542, 558), (543, 563, 561, 559), (566, 564, 562, 560), (563, 565, 567, 561), (564, 568, 548, 562), (549, 569, 565, 563), (572, 570, 568, 564), (569, 571, 573, 565), (568, 570, 576, 574), (577, 571, 569, 575), (576, 580, 578, 574), (579, 581, 577, 575), (578, 580, 584, 582), (585, 581, 579, 583), (582, 584, 586, 566), (587, 585, 583, 567), (584, 590, 588, 586), (589, 591, 585, 587), (590, 594, 592, 588), (593, 595, 591, 589), (598, 596, 594, 590), (595, 597, 599, 591), (600, 598, 590), (591, 599, 601), (598, 600, 602), (603, 601, 599), (604, 598, 602), (603, 599, 605), (606, 594, 596), (597, 595, 607), (608, 606, 596), (597, 607, 609), (594, 606, 592), (593, 607, 595), (580, 600, 590, 584), (591, 601, 581, 585), (602, 600, 580, 576), (581, 601, 603, 577), (570, 604, 602, 576), (603, 605, 571, 577), (586, 572, 564, 566), (565, 573, 587, 567), (556, 582, 566, 560), (567, 583, 557, 561), (552, 578, 582, 556), (583, 579, 553, 557), (574, 578, 552, 546), (553, 579, 575, 547), (548, 568, 574, 546), (575, 569, 549, 547), (562, 548, 540, 542), (541, 549, 563, 543), (558, 542, 534, 530), (535, 543, 559, 531), (526, 554, 558, 530), (559, 555, 527, 531), (520, 550, 554, 526), (555, 551, 521, 527), (536, 538, 522, 518), (523, 539, 537, 519), (544, 550, 520, 522), (521, 551, 545, 523), (482, 486, 504, 502), (505, 487, 483, 503), (484, 474, 472, 510), (473, 475, 485, 511), (490, 484, 510), (511, 485, 491), (510, 472, 464, 458), (465, 473, 511, 459), (460, 508, 510, 458), (511, 509, 461, 459), (456, 462, 434, 438), (435, 463, 457, 439), (462, 466, 432, 434), (433, 467, 463, 435), (436, 430, 422, 416), (423, 431, 437, 417), (418, 442, 436, 416), (437, 443, 419, 417), (412, 420, 402, 406), (403, 421, 413, 407), (420, 424, 400, 402), (401, 425, 421, 403), (404, 398, 382, 378), (383, 399, 405, 379), (374, 410, 404, 378), (405, 411, 375, 379), (610, 410, 374, 368), (375, 411, 611, 369), (392, 394, 370, 364), (371, 395, 393, 365), (366, 358, 362), (363, 359, 367), (366, 372, 354, 358), (355, 373, 367, 359), (354, 372, 352), (353, 373, 355), (352, 376, 342, 346), (343, 377, 353, 347), (376, 380, 338, 342), (339, 381, 377, 343), (380, 384, 332, 338), (333, 385, 381, 339), (332, 384, 388, 328), (389, 385, 333, 329), (328, 388, 392, 326), (393, 389, 329, 327), (326, 392, 364, 324), (365, 393, 327, 325), (318, 324, 360, 316), (361, 325, 319, 317), (300, 298, 614, 612), (615, 299, 301, 613), (614, 618, 616, 612), (617, 619, 615, 613), (614, 624, 622, 620), (623, 625, 615, 621), (618, 614, 620), (621, 615, 619), (626, 618, 620), (621, 619, 627), (630, 626, 620, 628), (621, 627, 631, 629), (620, 622, 214, 628), (215, 623, 621, 629), (616, 618, 626, 632), (627, 619, 617, 633), (296, 306, 294), (295, 307, 297), (614, 298, 290, 624), (291, 299, 615, 625), (290, 286, 256, 624), (257, 287, 291, 625), (308, 302, 300, 270), (301, 303, 309, 271), (274, 308, 270), (271, 309, 275), (276, 322, 314, 274), (315, 323, 277, 275), (260, 280, 272, 264), (273, 281, 261, 265), (254, 284, 280, 260), (281, 285, 255, 261), (624, 256, 252, 622), (253, 257, 625, 623), (286, 284, 254, 256), (255, 285, 287, 257), (622, 252, 212, 214), (213, 253, 623, 215), (216, 204, 206), (207, 205, 217), (636, 216, 206, 634), (207, 217, 637, 635), (638, 636, 634), (635, 637, 639), (640, 638, 634, 200), (635, 639, 641, 201), (634, 206, 198, 200), (199, 207, 635, 201), (190, 640, 200, 194), (201, 641, 191, 195), (642, 640, 190, 186), (191, 641, 643, 187), (182, 644, 642, 186), (643, 645, 183, 187), (646, 644, 182, 178), (183, 645, 647, 179), (164, 648, 170), (171, 649, 165), (652, 650, 168, 170), (169, 651, 653, 171), (656, 654, 650, 652), (651, 655, 657, 653), (660, 658, 654, 656), (655, 659, 661, 657), (662, 660, 656), (657, 661, 663), (658, 666, 664, 654), (665, 667, 659, 655), (664, 666, 668), (669, 667, 665), (672, 670, 662, 656), (663, 671, 673, 657), (670, 674, 662), (663, 675, 671), (674, 676, 660, 662), (661, 677, 675, 663), (648, 164, 158, 678), (159, 165, 649, 679), (678, 158, 160), (161, 159, 679), (682, 680, 678, 160), (679, 681, 683, 161), (686, 684, 680, 682), (681, 685, 687, 683), (688, 686, 682), (683, 687, 689), (686, 688, 690), (691, 689, 687), (690, 688, 694, 692), (695, 689, 691, 693), (696, 690, 692), (693, 691, 697), (700, 698, 696, 692), (697, 699, 701, 693), (704, 698, 700, 702), (701, 699, 705, 703), (706, 704, 702), (703, 705, 707), (710, 706, 702, 708), (703, 707, 711, 709), (714, 710, 708, 712), (709, 711, 715, 713), (718, 710, 714, 716), (715, 711, 719, 717), (716, 714, 722, 720), (723, 715, 717, 721), (726, 720, 722, 724), (723, 721, 727, 725), (728, 726, 724), (725, 727, 729), (732, 726, 728, 730), (729, 727, 733, 731), (736, 732, 730, 734), (731, 733, 737, 735), (740, 736, 734, 738), (735, 737, 741, 739), (744, 740, 738, 742), (739, 741, 745, 743), (748, 744, 742, 746), (743, 745, 749, 747), (752, 748, 746, 750), (747, 749, 753, 751), (754, 752, 750), (751, 753, 755), (752, 754, 756), (757, 755, 753), (756, 754, 760, 758), (761, 755, 757, 759), (764, 762, 756, 758), (757, 763, 765, 759), (762, 764, 768, 766), (769, 765, 763, 767), (764, 772, 770, 768), (771, 773, 765, 769), (776, 774, 762, 766), (763, 775, 777, 767), (778, 776, 766), (767, 777, 779), (782, 778, 766, 780), (767, 779, 783, 781), (784, 782, 780), (781, 783, 785), (782, 784, 788, 786), (789, 785, 783, 787), (786, 788, 792, 790), (793, 789, 787, 791), (790, 792, 796, 794), (797, 793, 791, 795), (794, 796, 798), (799, 797, 795), (804, 802, 800, 798), (801, 803, 805, 799), (796, 804, 798), (799, 805, 797), (800, 802, 808, 806), (809, 803, 801, 807), (812, 810, 800, 806), (801, 811, 813, 807), (816, 812, 806, 814), (807, 813, 817, 815), (818, 816, 814), (815, 817, 819), (816, 818, 822, 820), (823, 819, 817, 821), (822, 828, 826, 824), (827, 829, 823, 825), (820, 822, 824), (825, 823, 821), (826, 828, 832, 830), (833, 829, 827, 831), (828, 836, 834, 832), (835, 837, 829, 833), (822, 838, 836, 828), (837, 839, 823, 829), (818, 840, 838, 822), (839, 841, 819, 823), (842, 840, 818, 814), (819, 841, 843, 815), (846, 844, 840, 842), (841, 845, 847, 843), (850, 848, 846, 842), (847, 849, 851, 843), (848, 850, 852), (853, 851, 849), (856, 854, 848, 852), (849, 855, 857, 853), (858, 856, 852), (853, 857, 859), (860, 858, 852), (853, 859, 861), (848, 854, 846), (847, 855, 849), (864, 810, 812, 862), (813, 811, 865, 863), (868, 866, 864, 862), (865, 867, 869, 863), (872, 870, 866, 868), (867, 871, 873, 869), (876, 874, 870, 872), (871, 875, 877, 873), (880, 878, 874, 876), (875, 879, 881, 877), (802, 804, 884, 882), (885, 805, 803, 883), (886, 802, 882), (883, 803, 887), (884, 804, 888), (889, 805, 885), (800, 810, 798), (799, 811, 801), (864, 890, 794, 798), (795, 891, 865, 799), (810, 864, 798), (799, 865, 811), (796, 792, 892, 888), (893, 793, 797, 889), (804, 796, 888), (889, 797, 805), (890, 894, 790, 794), (791, 895, 891, 795), (792, 788, 896, 892), (897, 789, 793, 893), (896, 900, 898, 892), (899, 901, 897, 893), (894, 902, 786, 790), (787, 903, 895, 791), (906, 904, 902, 894), (903, 905, 907, 895), (910, 908, 904, 906), (905, 909, 911, 907), (904, 908, 912), (913, 909, 905), (918, 916, 914, 912), (915, 917, 919, 913), (908, 918, 912), (913, 919, 909), (916, 922, 920, 914), (921, 923, 917, 915), (922, 926, 924, 920), (925, 927, 923, 921), (926, 932, 930, 928), (931, 933, 927, 929), (924, 926, 928), (929, 927, 925), (932, 936, 934, 930), (935, 937, 933, 931), (936, 932, 940, 938), (941, 933, 937, 939), (942, 936, 938), (939, 937, 943), (942, 946, 944, 936), (945, 947, 943, 937), (946, 950, 948, 944), (949, 951, 947, 945), (950, 954, 952, 948), (953, 955, 951, 949), (958, 952, 954, 956), (955, 953, 959, 957), (960, 958, 956), (957, 959, 961), (958, 960, 962), (963, 961, 959), (964, 958, 962), (963, 959, 965), (970, 968, 966, 962), (967, 969, 971, 963), (960, 970, 962), (963, 971, 961), (968, 974, 972, 966), (973, 975, 969, 967), (978, 972, 974, 976), (975, 973, 979, 977), (980, 978, 976), (977, 979, 981), (978, 980, 982), (983, 981, 979), (984, 978, 982), (983, 979, 985), (982, 980, 988, 986), (989, 981, 983, 987), (992, 990, 982, 986), (983, 991, 993, 987), (990, 992, 994), (995, 993, 991), (1000, 998, 996, 994), (997, 999, 1001, 995), (992, 1000, 994), (995, 1001, 993), (1004, 996, 998, 1002), (999, 997, 1005, 1003), (1006, 1004, 1002), (1003, 1005, 1007), (1010, 1008, 1004, 1006), (1005, 1009, 1011, 1007), (1014, 1012, 1008, 1010), (1009, 1013, 1015, 1011), (1008, 1012, 1018, 1016), (1019, 1013, 1009, 1017), (1020, 1008, 1016), (1017, 1009, 1021), (1024, 1020, 1016, 1022), (1017, 1021, 1025, 1023), (1016, 1028, 1026, 1022), (1027, 1029, 1017, 1023), (1018, 1028, 1016), (1017, 1029, 1019), (1032, 1028, 1018, 1030), (1019, 1029, 1033, 1031), (1034, 1032, 1030), (1031, 1033, 1035), (1036, 1034, 1030), (1031, 1035, 1037), (1004, 1008, 1020, 1038), (1021, 1009, 1005, 1039), (998, 1040, 1002), (1003, 1041, 999), (1044, 1002, 1040, 1042), (1041, 1003, 1045, 1043), (1046, 1044, 1042), (1043, 1045, 1047), (1040, 1052, 1050, 1048), (1051, 1053, 1041, 1049), (1042, 1040, 1048), (1049, 1041, 1043), (1050, 1054, 1048), (1049, 1055, 1051), (996, 1004, 1038, 1056), (1039, 1005, 997, 1057), (1040, 998, 1000, 1052), (1001, 999, 1041, 1053), (986, 1062, 1060, 1058), (1061, 1063, 987, 1059), (1052, 1000, 986, 1058), (987, 1001, 1053, 1059), (1060, 1062, 1064), (1065, 1063, 1061), (1060, 1064, 1068, 1066), (1069, 1065, 1061, 1067), (1070, 1060, 1066), (1067, 1061, 1071), (1072, 1068, 1064), (1065, 1069, 1073), (1068, 1072, 1076, 1074), (1077, 1073, 1069, 1075), (1074, 1076, 1080, 1078), (1081, 1077, 1075, 1079), (1080, 1086, 1084, 1082), (1085, 1087, 1081, 1083), (1078, 1080, 1082), (1083, 1081, 1079), (1082, 1084, 1090, 1088), (1091, 1085, 1083, 1089), (1090, 1096, 1094, 1092), (1095, 1097, 1091, 1093), (1088, 1090, 1092), (1093, 1091, 1089), (1092, 1094, 1098), (1099, 1095, 1093), (1090, 1100, 1096), (1097, 1101, 1091), (1084, 1102, 1100, 1090), (1101, 1103, 1085, 1091), (1100, 1102, 1106, 1104), (1107, 1103, 1101, 1105), (956, 1106, 1102, 1086), (1103, 1107, 957, 1087), (1108, 970, 956, 1086), (957, 971, 1109, 1087), (1112, 1082, 1088, 1110), (1089, 1083, 1113, 1111), (1116, 1114, 1112, 1110), (1113, 1115, 1117, 1111), (1120, 1114, 1116, 1118), (1117, 1115, 1121, 1119), (1102, 1084, 1086), (1087, 1085, 1103), (1122, 1078, 1082, 1112), (1083, 1079, 1123, 1113), (1076, 1072, 1126, 1124), (1127, 1073, 1077, 1125), (976, 1126, 1072, 1064), (1073, 1127, 977, 1065), (1062, 988, 976, 1064), (977, 989, 1063, 1065), (1060, 1070, 1058), (1059, 1071, 1061), (988, 1062, 986), (987, 1063, 989), (1000, 992, 986), (987, 993, 1001), (974, 1126, 976), (977, 1127, 975), (972, 978, 984, 1128), (985, 979, 973, 1129), (1130, 972, 1128), (1129, 973, 1131), (1132, 1130, 1128), (1129, 1131, 1133), (1136, 1134, 1132, 1128), (1133, 1135, 1137, 1129), (1138, 1136, 1128), (1129, 1137, 1139), (1134, 1136, 1142, 1140), (1143, 1137, 1135, 1141), (1142, 1136, 1144), (1145, 1137, 1143), (1148, 1134, 1140, 1146), (1141, 1135, 1149, 1147), (984, 1138, 1128), (1129, 1139, 985), (988, 980, 976), (977, 981, 989), (1126, 974, 968, 1124), (969, 975, 1127, 1125), (1124, 968, 970, 1108), (971, 969, 1125, 1109), (954, 1106, 956), (957, 1107, 955), (970, 960, 956), (957, 961, 971), (1106, 954, 950, 1104), (951, 955, 1107, 1105), (1104, 950, 946, 1150), (947, 951, 1105, 1151), (1150, 946, 942, 1152), (943, 947, 1151, 1153), (1152, 942, 938), (939, 943, 1153), (1152, 938, 1156, 1154), (1157, 939, 1153, 1155), (1158, 1152, 1154), (1155, 1153, 1159), (1162, 1158, 1154, 1160), (1155, 1159, 1163, 1161), (1166, 1162, 1160, 1164), (1161, 1163, 1167, 1165), (1164, 1160, 1170, 1168), (1171, 1161, 1165, 1169), (1174, 1172, 1164, 1168), (1165, 1173, 1175, 1169), (1172, 1174, 772, 1176), (773, 1175, 1173, 1177), (1178, 1172, 1176), (1177, 1173, 1179), (1172, 1178, 1180), (1181, 1179, 1173), (1186, 1184, 1182, 1180), (1183, 1185, 1187, 1181), (1178, 1186, 1180), (1181, 1187, 1179), (1182, 1188, 1180), (1181, 1189, 1183), (1192, 1184, 1186, 1190), (1187, 1185, 1193, 1191), (1196, 1194, 1184, 1192), (1185, 1195, 1197, 1193), (1200, 1194, 1196, 1198), (1197, 1195, 1201, 1199), (1206, 1204, 1202, 1198), (1203, 1205, 1207, 1199), (1196, 1206, 1198), (1199, 1207, 1197), (1204, 1208, 114, 1202), (115, 1209, 1205, 1203), (1202, 100, 1198), (1199, 101, 1203), (1206, 1196, 1192, 1210), (1193, 1197, 1207, 1211), (1192, 1190, 760, 750), (761, 1191, 1193, 751), (1210, 1192, 750), (751, 1193, 1211), (1166, 1164, 1172, 1180), (1173, 1165, 1167, 1181), (1188, 1166, 1180), (1181, 1167, 1189), (940, 1156, 938), (939, 1157, 941), (930, 934, 1214, 1212), (1215, 935, 931, 1213), (1216, 930, 1212), (1213, 931, 1217), (1214, 1218, 1212), (1213, 1219, 1215), (1214, 1222, 1220, 1218), (1221, 1223, 1215, 1219), (1220, 1222, 1224), (1225, 1223, 1221), (1212, 1218, 1228, 1226), (1229, 1219, 1213, 1227), (1230, 1212, 1226), (1227, 1213, 1231), (1234, 1230, 1226, 1232), (1227, 1231, 1235, 1233), (1230, 1234, 1236, 928), (1237, 1235, 1231, 929), (1216, 1230, 928), (929, 1231, 1217), (1232, 1226, 1240, 1238), (1241, 1227, 1233, 1239), (1242, 1232, 1238, 776), (1239, 1233, 1243, 777), (1226, 1228, 1244, 1240), (1245, 1229, 1227, 1241), (1230, 1216, 1212), (1213, 1217, 1231), (940, 932, 926, 1246), (927, 933, 941, 1247), (930, 1216, 928), (929, 1217, 931), (1236, 924, 928), (929, 925, 1237), (1246, 926, 922, 1248), (923, 927, 1247, 1249), (924, 1236, 1250, 920), (1251, 1237, 925, 921), (922, 916, 1254, 1252), (1255, 917, 923, 1253), (1248, 922, 1252), (1253, 923, 1249), (1254, 1256, 1252), (1253, 1257, 1255), (1254, 1262, 1260, 1258), (1261, 1263, 1255, 1259), (1256, 1254, 1258), (1259, 1255, 1257), (1260, 1264, 1258), (1259, 1265, 1261), (1264, 1260, 1268, 1266), (1269, 1261, 1265, 1267), (1272, 1264, 1266, 1270), (1267, 1265, 1273, 1271), (1276, 1272, 1270, 1274), (1271, 1273, 1277, 1275), (1280, 1278, 1272, 1276), (1273, 1279, 1281, 1277), (1284, 1278, 1280, 1282), (1281, 1279, 1285, 1283), (1286, 1278, 1284), (1285, 1279, 1287), (1280, 1288, 1282), (1283, 1289, 1281), (1290, 1288, 1280, 1276), (1281, 1289, 1291, 1277), (1292, 1290, 1276, 1274), (1277, 1291, 1293, 1275), (1286, 1258, 1264, 1272), (1265, 1259, 1287, 1273), (1278, 1286, 1272), (1273, 1287, 1279), (1262, 1254, 916, 918), (917, 1255, 1263, 919), (1294, 918, 908, 910), (909, 919, 1295, 911), (788, 784, 1296, 896), (1297, 785, 789, 897), (1296, 784, 780), (781, 785, 1297), (1238, 774, 776), (777, 775, 1239), (778, 1298, 1242, 776), (1243, 1299, 779, 777), (1176, 772, 764, 758), (765, 773, 1177, 759), (762, 774, 756), (757, 775, 763), (760, 1190, 758), (759, 1191, 761), (1238, 1240, 752, 756), (753, 1241, 1239, 757), (774, 1238, 756), (757, 1239, 775), (760, 754, 750), (751, 755, 761), (1240, 1244, 748, 752), (749, 1245, 1241, 753), (746, 1210, 750), (751, 1211, 747), (1244, 1300, 744, 748), (745, 1301, 1245, 749), (1300, 1302, 740, 744), (741, 1303, 1301, 745), (1302, 1304, 736, 740), (737, 1305, 1303, 741), (1308, 1306, 1304, 1302), (1305, 1307, 1309, 1303), (1312, 1310, 1306, 1308), (1307, 1311, 1313, 1309), (1310, 1316, 1314, 1306), (1315, 1317, 1311, 1307), (1314, 1316, 1318), (1319, 1317, 1315), (734, 1208, 1204, 738), (1205, 1209, 735, 739), (734, 730, 122, 112), (123, 731, 735, 113), (1208, 734, 112), (113, 735, 1209), (1146, 1140, 720, 726), (721, 1141, 1147, 727), (1320, 728, 724), (725, 729, 1321), (1140, 1142, 716, 720), (717, 1143, 1141, 721), (1144, 1322, 718, 716), (719, 1323, 1145, 717), (1142, 1144, 716), (717, 1145, 1143), (694, 688, 682), (683, 689, 695), (154, 694, 682, 160), (683, 695, 155, 161), (692, 694, 154, 150), (155, 695, 693, 151), (146, 700, 692, 150), (693, 701, 147, 151), (702, 700, 146, 142), (147, 701, 703, 143), (708, 702, 142, 138), (143, 703, 709, 139), (712, 708, 138, 134), (139, 709, 713, 135), (730, 728, 1320, 120), (1321, 729, 731, 121), (122, 730, 120), (121, 731, 123), (122, 110, 112), (113, 111, 123), (114, 1208, 112), (113, 1209, 115), (100, 96, 1200, 1198), (1201, 97, 101, 1199), (114, 102, 100, 1202), (101, 103, 115, 1203), (1324, 98, 92), (93, 99, 1325), (1120, 1118, 1324, 92), (1325, 1119, 1121, 93), (90, 1120, 92), (93, 1121, 91), (86, 88, 94, 106), (95, 89, 87, 107), (66, 1326, 72), (73, 1327, 67), (1326, 66, 62), (63, 67, 1327), (58, 68, 56), (57, 69, 59), (1048, 1054, 54, 50), (55, 1055, 1049, 51), (46, 1042, 1048, 50), (1049, 1043, 47, 51), (42, 1046, 1042, 46), (1043, 1047, 43, 47), (20, 248, 246, 26), (247, 249, 21, 27), (22, 12, 14), (15, 13, 23), (8, 202, 208, 6), (209, 203, 9, 7), (0, 2, 196, 8), (197, 3, 1, 9), (1328, 672, 656, 652), (657, 673, 1329, 653), (684, 672, 1328, 680), (1329, 673, 685, 681), (648, 1328, 652, 170), (653, 1329, 649, 171), (680, 1328, 648, 678), (649, 1329, 681, 679), (1038, 1020, 1024, 1330), (1025, 1021, 1039, 1331), (1032, 1336, 1334, 1332), (1335, 1337, 1033, 1333), (1334, 1336, 266, 1338), (267, 1337, 1335, 1339), (1028, 1032, 1332, 1026), (1333, 1033, 1029, 1027), (214, 216, 636, 628), (637, 217, 215, 629), (1346, 1344, 1342, 1340), (1343, 1345, 1347, 1341), (1340, 1342, 1044, 1046), (1045, 1343, 1341, 1047), (1342, 1344, 1014, 1010), (1015, 1345, 1343, 1011), (34, 1346, 1340, 38), (1341, 1347, 35, 39), (38, 1340, 1046, 42), (1047, 1341, 39, 43), (246, 232, 238, 1348), (239, 233, 247, 1349), (238, 242, 1344, 1346), (1345, 243, 239, 1347), (1348, 238, 1346), (1347, 239, 1349), (26, 246, 1348, 30), (1349, 247, 27, 31), (30, 1348, 1346, 34), (1347, 1349, 31, 35), (218, 224, 1352, 1350), (1353, 225, 219, 1351), (1352, 224, 226, 248), (227, 225, 1353, 249), (210, 218, 1350, 208), (1351, 219, 211, 209), (1350, 1352, 22, 14), (23, 1353, 1351, 15), (22, 1352, 248, 20), (249, 1353, 23, 21), (208, 1350, 14, 6), (15, 1351, 209, 7), (1056, 1038, 1330, 1354), (1331, 1039, 1057, 1355), (1322, 1354, 1356, 718), (1357, 1355, 1323, 719), (706, 1356, 704), (705, 1357, 707), (1356, 706, 710, 718), (711, 707, 1357, 719), (1044, 1342, 1010, 1006), (1011, 1343, 1045, 1007), (1044, 1006, 1002), (1003, 1007, 1045), (952, 958, 964, 1358), (965, 959, 953, 1359), (1360, 952, 1358), (1359, 953, 1361), (948, 952, 1360, 1362), (1361, 953, 949, 1363), (1364, 1360, 1358), (1359, 1361, 1365), (1362, 1360, 1364, 1366), (1365, 1361, 1363, 1367), (964, 1368, 1358), (1359, 1369, 965), (1316, 1310, 1364, 1358), (1365, 1311, 1317, 1359), (1368, 1316, 1358), (1359, 1317, 1369), (1364, 1310, 1312, 1366), (1313, 1311, 1365, 1367), (1320, 126, 120), (121, 127, 1321), (1372, 990, 994, 1370), (995, 991, 1373, 1371), (1372, 1138, 984, 982), (985, 1139, 1373, 983), (990, 1372, 982), (983, 1373, 991), (1374, 1372, 1370), (1371, 1373, 1375), (1138, 1372, 1374, 1144), (1375, 1373, 1139, 1145), (1136, 1138, 1144), (1145, 1139, 1137), (994, 996, 1056, 1370), (1057, 997, 995, 1371), (1354, 1322, 1374, 1370), (1375, 1323, 1355, 1371), (1056, 1354, 1370), (1371, 1355, 1057), (1374, 1322, 1144), (1145, 1323, 1375), (1122, 1112, 1114, 1376), (1115, 1113, 1123, 1377), (1378, 1122, 1376), (1377, 1123, 1379), (1114, 1120, 1376), (1377, 1121, 1115), (1380, 1378, 1376), (1377, 1379, 1381), (1380, 1376, 1120, 90), (1121, 1377, 1381, 91), (84, 1380, 90), (91, 1381, 85), (1066, 1068, 1074, 1382), (1075, 1069, 1067, 1383), (1382, 1074, 1078, 1122), (1079, 1075, 1383, 1123), (1050, 1058, 1070, 1384), (1071, 1059, 1051, 1385), (1054, 1050, 1384), (1385, 1051, 1055), (1384, 1070, 1066, 1386), (1067, 1071, 1385, 1387), (1050, 1052, 1058), (1059, 1053, 1051), (54, 1054, 1384, 60), (1385, 1055, 55, 61), (1384, 1386, 1326, 62), (1327, 1387, 1385, 63), (60, 1384, 62), (63, 1385, 61), (1388, 664, 668, 646), (669, 665, 1389, 647), (654, 664, 1388, 650), (1389, 665, 655, 651), (174, 1388, 646, 178), (647, 1389, 175, 179), (650, 1388, 174, 168), (175, 1389, 651, 169), (1394, 1392, 1390, 690), (1391, 1393, 1395, 691), (696, 1394, 690), (691, 1395, 697), (1390, 686, 690), (691, 687, 1391), (1400, 1398, 1396), (1397, 1399, 1401), (1398, 1400, 1402), (1403, 1401, 1399), (1400, 1404, 1402), (1403, 1405, 1401), (1404, 1400, 1396), (1397, 1401, 1405), (1406, 1392, 1394), (1395, 1393, 1407), (674, 1408, 1398, 1402), (1399, 1409, 675, 1403), (676, 674, 1402), (1403, 675, 677), (1396, 1398, 1408, 1410), (1409, 1399, 1397, 1411), (1392, 1406, 1396, 1410), (1397, 1407, 1393, 1411), (1408, 674, 670, 1412), (671, 675, 1409, 1413), (1408, 1412, 1410), (1411, 1413, 1409), (1390, 1392, 1410), (1411, 1393, 1391), (1412, 670, 672, 684), (673, 671, 1413, 685), (1410, 1412, 684, 686), (685, 1413, 1411, 687), (1390, 1410, 686), (687, 1411, 1391), (1354, 1330, 1414, 704), (1415, 1331, 1355, 705), (1356, 1354, 704), (705, 1355, 1357), (1414, 698, 704), (705, 699, 1415), (1416, 1406, 1394), (1395, 1407, 1417), (1330, 1024, 1418, 1414), (1419, 1025, 1331, 1415), (1418, 1416, 1394, 696), (1395, 1417, 1419, 697), (698, 1414, 1418, 696), (1419, 1415, 699, 697), (270, 300, 612, 268), (613, 301, 271, 269), (268, 612, 616, 1338), (617, 613, 269, 1339), (266, 268, 1338), (1339, 269, 267), (616, 632, 1338), (1339, 633, 617), (1022, 1026, 1422, 1420), (1423, 1027, 1023, 1421), (1396, 1406, 1416, 1420), (1417, 1407, 1397, 1421), (1422, 1404, 1396, 1420), (1397, 1405, 1423, 1421), (1418, 1024, 1022, 1420), (1023, 1025, 1419, 1421), (1416, 1418, 1420), (1421, 1419, 1417), (632, 626, 630, 1424), (631, 627, 633, 1425), (1426, 632, 1424), (1425, 633, 1427), (1426, 1428, 1334, 1338), (1335, 1429, 1427, 1339), (632, 1426, 1338), (1339, 1427, 633), (1430, 1426, 1424), (1425, 1427, 1431), (1428, 1426, 1430, 1432), (1431, 1427, 1429, 1433), (1430, 666, 658, 1432), (659, 667, 1431, 1433), (1436, 1434, 1034, 1036), (1035, 1435, 1437, 1037), (1034, 1434, 1336, 1032), (1337, 1435, 1035, 1033), (250, 258, 244, 230), (245, 259, 251, 231), (222, 250, 230), (231, 251, 223), (262, 1434, 1436, 236), (1437, 1435, 263, 237), (244, 258, 262, 236), (263, 259, 245, 237), (1336, 1434, 262, 266), (263, 1435, 1337, 267), (220, 222, 230), (231, 223, 221), (1436, 234, 236), (237, 235, 1437), (1440, 350, 344, 1438), (345, 351, 1441, 1439), (306, 1440, 1438, 294), (1439, 1441, 307, 295), (310, 1440, 306, 304), (307, 1441, 311, 305), (1442, 330, 320, 322), (321, 331, 1443, 323), (278, 1442, 322, 276), (323, 1443, 279, 277), (336, 334, 1446, 1444), (1447, 335, 337, 1445), (1446, 334, 330, 1442), (331, 335, 1447, 1443), (1444, 1446, 282, 288), (283, 1447, 1445, 289), (282, 1446, 1442, 278), (1443, 1447, 283, 279), (396, 400, 1450, 1448), (1451, 401, 397, 1449), (1448, 1450, 1454, 1452), (1455, 1451, 1449, 1453), (386, 396, 1448, 390), (1449, 397, 387, 391), (390, 1448, 1452, 394), (1453, 1449, 391, 395), (1332, 1334, 1428, 1456), (1429, 1335, 1333, 1457), (1026, 1332, 1456, 1422), (1457, 1333, 1027, 1423), (1456, 1428, 1432, 660), (1433, 1429, 1457, 661), (676, 1456, 660), (661, 1457, 677), (1422, 1456, 676, 1402), (677, 1457, 1423, 1403), (1404, 1422, 1402), (1403, 1423, 1405), (1432, 658, 660), (661, 659, 1433), (628, 636, 638, 1458), (639, 637, 629, 1459), (1460, 630, 628, 1458), (629, 631, 1461, 1459), (630, 1460, 1424), (1425, 1461, 631), (1462, 1460, 1458), (1459, 1461, 1463), (1424, 1460, 1462, 668), (1463, 1461, 1425, 669), (666, 1430, 1424, 668), (1425, 1431, 667, 669), (1458, 638, 640, 642), (641, 639, 1459, 643), (644, 1462, 1458, 642), (1459, 1463, 645, 643), (668, 1462, 644, 646), (645, 1463, 669, 647), (356, 348, 350, 1464), (351, 349, 357, 1465), (360, 356, 1464, 316), (1465, 357, 361, 317), (1464, 350, 1440, 310), (1441, 351, 1465, 311), (316, 1464, 310, 312), (311, 1465, 317, 313), (444, 442, 418, 1466), (419, 443, 445, 1467), (1466, 418, 414, 1468), (415, 419, 1467, 1469), (1472, 1466, 1468, 1470), (1469, 1467, 1473, 1471), (240, 234, 1436, 1036), (1437, 235, 241, 1037), (1030, 1012, 1014, 242), (1015, 1013, 1031, 243), (240, 1036, 1030, 242), (1031, 1037, 241, 243), (1018, 1012, 1030), (1031, 1013, 1019), (1014, 1344, 242), (243, 1345, 1015), (340, 336, 1444, 1474), (1445, 337, 341, 1475), (344, 340, 1474, 1438), (1475, 341, 345, 1439), (1474, 1444, 288, 292), (289, 1445, 1475, 293), (1438, 1474, 292, 294), (293, 1475, 1439, 295), (1480, 1478, 452, 1476), (453, 1479, 1481, 1477), (452, 446, 444, 1476), (445, 447, 453, 1477), (1476, 444, 1466, 1472), (1467, 445, 1477, 1473), (1482, 1480, 1476, 1472), (1477, 1481, 1483, 1473), (1484, 1482, 1472, 1470), (1473, 1483, 1485, 1471), (1486, 536, 518, 514), (519, 537, 1487, 515), (494, 1486, 514, 492), (515, 1487, 495, 493), (512, 516, 524, 1488), (525, 517, 513, 1489), (1488, 524, 528, 1490), (529, 525, 1489, 1491), (532, 536, 1486, 1492), (1487, 537, 533, 1493), (528, 532, 1492, 1490), (1493, 533, 529, 1491), (488, 512, 1488, 486), (1489, 513, 489, 487), (486, 1488, 1490, 504), (1491, 1489, 487, 505), (1492, 1486, 494, 500), (495, 1487, 1493, 501), (1490, 1492, 500, 504), (501, 1493, 1491, 505), (606, 608, 592), (593, 609, 607), (596, 598, 604, 1494), (605, 599, 597, 1495), (608, 596, 1494), (1495, 597, 609), (592, 608, 1494, 588), (1495, 609, 593, 589), (1494, 604, 570, 572), (571, 605, 1495, 573), (588, 1494, 572, 586), (573, 1495, 589, 587), (394, 1452, 1496, 370), (1497, 1453, 395, 371), (1496, 610, 368, 370), (369, 611, 1497, 371), (1454, 1484, 1470, 1498), (1471, 1485, 1455, 1499), (1468, 414, 408, 1500), (409, 415, 1469, 1501), (1470, 1468, 1500, 1498), (1501, 1469, 1471, 1499), (1452, 1454, 1498, 1496), (1499, 1455, 1453, 1497), (1500, 408, 410, 610), (411, 409, 1501, 611), (1498, 1500, 610, 1496), (611, 1501, 1499, 1497), (424, 426, 1504, 1502), (1505, 427, 425, 1503), (1502, 1504, 1482, 1484), (1483, 1505, 1503, 1485), (400, 424, 1502, 1450), (1503, 425, 401, 1451), (1450, 1502, 1484, 1454), (1485, 1503, 1451, 1455), (428, 432, 1508, 1506), (1509, 433, 429, 1507), (1506, 1508, 1478, 1480), (1479, 1509, 1507, 1481), (426, 428, 1506, 1504), (1507, 429, 427, 1505), (1504, 1506, 1480, 1482), (1481, 1507, 1505, 1483), (478, 482, 502, 1510), (503, 483, 479, 1511), (480, 478, 1510), (1511, 479, 481), (502, 498, 506, 1510), (507, 499, 503, 1511), (1514, 480, 1510, 1512), (1511, 481, 1515, 1513), (506, 508, 460, 1516), (461, 509, 507, 1517), (1510, 506, 1516, 1512), (1517, 507, 1511, 1513), (1516, 460, 448, 450), (449, 461, 1517, 451), (1512, 1516, 450, 454), (451, 1517, 1513, 455), (468, 470, 476, 1518), (477, 471, 469, 1519), (1518, 476, 480, 1514), (481, 477, 1519, 1515), (466, 468, 1518, 1520), (1519, 469, 467, 1521), (1520, 1518, 1514, 1522), (1515, 1519, 1521, 1523), (1522, 1514, 1512, 454), (1513, 1515, 1523, 455), (432, 466, 1520, 1508), (1521, 467, 433, 1509), (1508, 1520, 1522, 1478), (1523, 1521, 1509, 1479), (1478, 1522, 454, 452), (455, 1523, 1479, 453), (722, 714, 712, 1524), (713, 715, 723, 1525), (722, 1524, 724), (725, 1525, 723), (1524, 712, 134, 130), (135, 713, 1525, 131), (724, 1524, 130, 126), (131, 1525, 725, 127), (1320, 724, 126), (127, 725, 1321), (1318, 1148, 1146, 1526), (1147, 1149, 1319, 1527), (1314, 1318, 1526), (1527, 1319, 1315), (1306, 1314, 1526, 1304), (1527, 1315, 1307, 1305), (1526, 1146, 726, 732), (727, 1147, 1527, 733), (1304, 1526, 732, 736), (733, 1527, 1305, 737), (966, 972, 1130, 1528), (1131, 973, 967, 1529), (1528, 1368, 964, 962), (965, 1369, 1529, 963), (966, 1528, 962), (963, 1529, 967), (1528, 1130, 1132, 1530), (1133, 1131, 1529, 1531), (1368, 1528, 1530, 1318), (1531, 1529, 1369, 1319), (1316, 1368, 1318), (1319, 1369, 1317), (1132, 1134, 1148, 1530), (1149, 1135, 1133, 1531), (1530, 1148, 1318), (1319, 1149, 1531), (1386, 1066, 1382, 1532), (1383, 1067, 1387, 1533), (1532, 1382, 1122, 1378), (1123, 1383, 1533, 1379), (1386, 1532, 76, 72), (77, 1533, 1387, 73), (1326, 1386, 72), (73, 1387, 1327), (1532, 1378, 1380, 80), (1381, 1379, 1533, 81), (76, 1532, 80), (81, 1533, 77), (1380, 84, 80), (81, 85, 1381), (1080, 1076, 1124, 1108), (1125, 1077, 1081, 1109), (1080, 1108, 1086), (1087, 1109, 1081), (738, 1204, 1206, 742), (1207, 1205, 739, 743), (742, 1206, 1210, 746), (1211, 1207, 743, 747), (1224, 1312, 1308, 1534), (1309, 1313, 1225, 1535), (1220, 1224, 1534), (1535, 1225, 1221), (1218, 1220, 1534, 1228), (1535, 1221, 1219, 1229), (1534, 1308, 1302, 1300), (1303, 1309, 1535, 1301), (1228, 1534, 1300, 1244), (1301, 1535, 1229, 1245), (944, 948, 1362, 1536), (1363, 949, 945, 1537), (936, 944, 1536, 934), (1537, 945, 937, 935), (1536, 1362, 1366, 1224), (1367, 1363, 1537, 1225), (1222, 1536, 1224), (1225, 1537, 1223), (934, 1536, 1222, 1214), (1223, 1537, 935, 1215), (1366, 1312, 1224), (1225, 1313, 1367), (1540, 1324, 1118, 1538), (1119, 1325, 1541, 1539), (1182, 1540, 1538, 1188), (1539, 1541, 1183, 1189), (1324, 1540, 1194, 1200), (1195, 1541, 1325, 1201), (98, 1324, 1200), (1201, 1325, 99), (1194, 1540, 1182, 1184), (1183, 1541, 1195, 1185), (96, 98, 1200), (1201, 99, 97), (1110, 1088, 1092, 1542), (1093, 1089, 1111, 1543), (1542, 1092, 1098, 1544), (1099, 1093, 1543, 1545), (1098, 1162, 1166, 1544), (1167, 1163, 1099, 1545), (1546, 1116, 1110, 1542), (1111, 1117, 1547, 1543), (1546, 1542, 1544), (1545, 1543, 1547), (1118, 1116, 1546, 1538), (1547, 1117, 1119, 1539), (1546, 1544, 1166, 1188), (1167, 1545, 1547, 1189), (1538, 1546, 1188), (1189, 1547, 1539), (1104, 1150, 1548, 1096), (1549, 1151, 1105, 1097), (1100, 1104, 1096), (1097, 1105, 1101), (1548, 1150, 1152, 1158), (1153, 1151, 1549, 1159), (1548, 1094, 1096), (1097, 1095, 1549), (1548, 1158, 1162, 1098), (1163, 1159, 1549, 1099), (1094, 1548, 1098), (1099, 1549, 1095), (862, 812, 816, 1550), (817, 813, 863, 1551), (1550, 816, 820, 1552), (821, 817, 1551, 1553), (1250, 1236, 1234, 1242), (1235, 1237, 1251, 1243), (1298, 1250, 1242), (1243, 1251, 1299), (1234, 1232, 1242), (1243, 1233, 1235), (1186, 1178, 1176), (1177, 1179, 1187), (1190, 1186, 1176, 758), (1177, 1187, 1191, 759), (1170, 1558, 1556, 1554), (1557, 1559, 1171, 1555), (1168, 1170, 1554), (1555, 1171, 1169), (1556, 1560, 1554), (1555, 1561, 1557), (1174, 1168, 1554), (1555, 1169, 1175), (770, 772, 1174, 1554), (1175, 773, 771, 1555), (1560, 770, 1554), (1555, 771, 1561), (1154, 1156, 1564, 1562), (1565, 1157, 1155, 1563), (1562, 1564, 1568, 1566), (1569, 1565, 1563, 1567), (1564, 1156, 940, 1246), (941, 1157, 1565, 1247), (1568, 1564, 1246, 1248), (1247, 1565, 1569, 1249), (1160, 1154, 1562, 1170), (1563, 1155, 1161, 1171), (1170, 1562, 1566, 1558), (1567, 1563, 1171, 1559), (770, 1570, 1296, 780), (1297, 1571, 771, 781), (768, 770, 780), (781, 771, 769), (1296, 1570, 900, 896), (901, 1571, 1297, 897), (766, 768, 780), (781, 769, 767), (920, 1250, 1572, 914), (1573, 1251, 921, 915), (914, 1572, 912), (913, 1573, 915), (1572, 1250, 1298, 1574), (1299, 1251, 1573, 1575), (912, 1572, 1574, 902), (1575, 1573, 913, 903), (904, 912, 902), (903, 913, 905), (1574, 1298, 778, 782), (779, 1299, 1575, 783), (902, 1574, 782, 786), (783, 1575, 903, 787), (1282, 1288, 1578, 1576), (1579, 1289, 1283, 1577), (1556, 1558, 1282, 1576), (1283, 1559, 1557, 1577), (1560, 1556, 1576), (1577, 1557, 1561), (1578, 1580, 1576), (1577, 1581, 1579), (1584, 1580, 1578, 1582), (1579, 1581, 1585, 1583), (1570, 770, 1560, 1576), (1561, 771, 1571, 1577), (1580, 1570, 1576), (1577, 1571, 1581), (1570, 1580, 1584, 900), (1585, 1581, 1571, 901), (1252, 1256, 1286, 1284), (1287, 1257, 1253, 1285), (1566, 1568, 1252, 1284), (1253, 1569, 1567, 1285), (1286, 1256, 1258), (1259, 1257, 1287), (1568, 1248, 1252), (1253, 1249, 1569), (1558, 1566, 1284, 1282), (1285, 1567, 1559, 1283), (884, 1586, 882), (883, 1587, 885), (892, 898, 888), (889, 899, 893), (878, 1590, 1588, 874), (1589, 1591, 879, 875), (1588, 1294, 910, 1592), (911, 1295, 1589, 1593), (874, 1588, 1592, 870), (1593, 1589, 875, 871), (1586, 1594, 882), (883, 1595, 1587), (1274, 1270, 1598, 1596), (1599, 1271, 1275, 1597), (1596, 1598, 856, 858), (857, 1599, 1597, 859), (1600, 1292, 1274, 1596), (1275, 1293, 1601, 1597), (860, 1600, 1596, 858), (1597, 1601, 861, 859), (1602, 1292, 1600, 1594), (1601, 1293, 1603, 1595), (1600, 860, 886, 882), (887, 861, 1601, 883), (1594, 1600, 882), (883, 1601, 1595), (1266, 1268, 1606, 1604), (1607, 1269, 1267, 1605), (1604, 1606, 1610, 1608), (1611, 1607, 1605, 1609), (1610, 1606, 1590, 878), (1591, 1607, 1611, 879), (1270, 1266, 1604, 1598), (1605, 1267, 1271, 1599), (1598, 1604, 1608, 856), (1609, 1605, 1599, 857), (1614, 872, 868, 1612), (869, 873, 1615, 1613), (1618, 1614, 1612, 1616), (1613, 1615, 1619, 1617), (1612, 868, 862, 1550), (863, 869, 1613, 1551), (1616, 1612, 1550, 1552), (1551, 1613, 1617, 1553), (806, 808, 814), (815, 809, 807), (1622, 880, 876, 1620), (877, 881, 1623, 1621), (1626, 1622, 1620, 1624), (1621, 1623, 1627, 1625), (1630, 1622, 1626, 1628), (1627, 1623, 1631, 1629), (1628, 1626, 1634, 1632), (1635, 1627, 1629, 1633), (1632, 1634, 1638, 1636), (1639, 1635, 1633, 1637), (1636, 1638, 1642, 1640), (1643, 1639, 1637, 1641), (1640, 1642, 1644), (1645, 1643, 1641), (1636, 1640, 1648, 1646), (1649, 1641, 1637, 1647), (1650, 1636, 1646), (1647, 1637, 1651), (834, 1650, 1646), (1647, 1651, 835), (844, 1630, 1628, 1652), (1629, 1631, 845, 1653), (1620, 876, 872, 1614), (873, 877, 1621, 1615), (1624, 1620, 1614, 1618), (1615, 1621, 1625, 1619), (1654, 886, 860, 852), (861, 887, 1655, 853), (850, 1654, 852), (853, 1655, 851), (1654, 850, 842), (843, 851, 1655), (802, 886, 1654, 808), (1655, 887, 803, 809), (808, 1654, 842, 814), (843, 1655, 809, 815), (838, 840, 844, 1652), (845, 841, 839, 1653), (1608, 1610, 1658, 1656), (1659, 1611, 1609, 1657), (1656, 1658, 1660), (1661, 1659, 1657), (1658, 1610, 878, 880), (879, 1611, 1659, 881), (880, 1622, 1630, 1660), (1631, 1623, 881, 1661), (1658, 880, 1660), (1661, 881, 1659), (856, 1608, 1656, 854), (1657, 1609, 857, 855), (854, 1656, 1660, 846), (1661, 1657, 855, 847), (1660, 1630, 844, 846), (845, 1631, 1661, 847), (1592, 910, 906, 1662), (907, 911, 1593, 1663), (870, 1592, 1662, 866), (1663, 1593, 871, 867), (1662, 906, 894, 890), (895, 907, 1663, 891), (866, 1662, 890, 864), (891, 1663, 867, 865), (1664, 1584, 1582, 1602), (1583, 1585, 1665, 1603), (1586, 1664, 1602, 1594), (1603, 1665, 1587, 1595), (900, 1584, 1664, 898), (1665, 1585, 901, 899), (1664, 1586, 884, 888), (885, 1587, 1665, 889), (898, 1664, 888), (889, 1665, 899), (1578, 1288, 1290, 1582), (1291, 1289, 1579, 1583), (1582, 1290, 1292, 1602), (1293, 1291, 1583, 1603), (1268, 1260, 1262, 1666), (1263, 1261, 1269, 1667), (1606, 1268, 1666, 1590), (1667, 1269, 1607, 1591), (1666, 1262, 918, 1294), (919, 1263, 1667, 1295), (1590, 1666, 1294, 1588), (1295, 1667, 1591, 1589), (1552, 820, 824), (825, 821, 1553), (1668, 1616, 1552, 824), (1553, 1617, 1669, 825), (1670, 1668, 824), (825, 1669, 1671), (1668, 1670, 1672), (1673, 1671, 1669), (1674, 1618, 1616, 1668), (1617, 1619, 1675, 1669), (1674, 1668, 1672), (1673, 1669, 1675), (1652, 1628, 1632, 1676), (1633, 1629, 1653, 1677), (1676, 1632, 1636, 1650), (1637, 1633, 1677, 1651), (836, 838, 1652, 1676), (1653, 839, 837, 1677), (834, 836, 1676, 1650), (1677, 837, 835, 1651), (1634, 1626, 1624, 1678), (1625, 1627, 1635, 1679), (1638, 1634, 1678, 1680), (1679, 1635, 1639, 1681), (1678, 1624, 1618, 1674), (1619, 1625, 1679, 1675), (1680, 1678, 1674, 1672), (1675, 1679, 1681, 1673), (1682, 1680, 1672), (1673, 1681, 1683), (826, 1670, 824), (825, 1671, 827), (1672, 1670, 826, 830), (827, 1671, 1673, 831), (1682, 1672, 830), (831, 1673, 1683), (1688, 1686, 1684), (1685, 1687, 1689), (1690, 1688, 1684), (1685, 1689, 1691), (1686, 1692, 1684), (1685, 1693, 1687), (832, 834, 1646, 1694), (1647, 835, 833, 1695), (830, 832, 1694), (1695, 833, 831), (1648, 1640, 1644), (1645, 1641, 1649), (1692, 1690, 1684), (1685, 1691, 1693), (1642, 1638, 1680, 1696), (1681, 1639, 1643, 1697), (1696, 1688, 1690, 1644), (1691, 1689, 1697, 1645), (1642, 1696, 1644), (1645, 1697, 1643), (1696, 1680, 1682, 1698), (1683, 1681, 1697, 1699), (1688, 1696, 1698, 1686), (1699, 1697, 1689, 1687), (1646, 1648, 1700, 1694), (1701, 1649, 1647, 1695), (1692, 1700, 1648, 1644), (1649, 1701, 1693, 1645), (1690, 1692, 1644), (1645, 1693, 1691), (1698, 1682, 830, 1694), (831, 1683, 1699, 1695), (1700, 1698, 1694), (1695, 1699, 1701), (1698, 1700, 1692, 1686), (1693, 1701, 1699, 1687), (193, 189, 1704, 1702), (188, 192, 1703, 1705), (189, 185, 1706, 1704), (184, 188, 1705, 1707), (185, 181, 1708, 1706), (180, 184, 1707, 1709), (181, 177, 1710, 1708), (176, 180, 1709, 1711), (177, 173, 1712, 1710), (172, 176, 1711, 1713), (173, 167, 1714, 1712), (166, 172, 1713, 1715), (167, 163, 1716, 1714), (162, 166, 1715, 1717), (163, 157, 1718, 1716), (156, 162, 1717, 1719), (157, 153, 1720, 1718), (152, 156, 1719, 1721), (153, 149, 1722, 1720), (148, 152, 1721, 1723), (149, 145, 1724, 1722), (144, 148, 1723, 1725), (145, 141, 1726, 1724), (140, 144, 1725, 1727), (141, 137, 1728, 1726), (136, 140, 1727, 1729), (137, 133, 1730, 1728), (132, 136, 1729, 1731), (133, 129, 1732, 1730), (128, 132, 1731, 1733), (129, 125, 1734, 1732), (124, 128, 1733, 1735), (125, 119, 1736, 1734), (118, 124, 1735, 1737), (119, 117, 1738, 1736), (116, 118, 1737, 1739), (117, 109, 1740, 1738), (108, 116, 1739, 1741), (109, 105, 1744, 1740), (104, 108, 1741, 1745), (105, 107, 1742, 1744), (106, 104, 1745, 1743), (107, 87, 1746, 1742), (86, 106, 1743, 1747), (87, 83, 1748, 1746), (82, 86, 1747, 1749), (83, 79, 1750, 1748), (78, 82, 1749, 1751), (79, 75, 1752, 1750), (74, 78, 1751, 1753), (75, 71, 1754, 1752), (70, 74, 1753, 1755), (71, 65, 1758, 1754), (64, 70, 1755, 1759), (65, 69, 1756, 1758), (68, 64, 1759, 1757), (69, 57, 1760, 1756), (56, 68, 1757, 1761), (57, 53, 1762, 1760), (52, 56, 1761, 1763), (53, 49, 1764, 1762), (48, 52, 1763, 1765), (49, 45, 1766, 1764), (44, 48, 1765, 1767), (45, 41, 1768, 1766), (40, 44, 1767, 1769), (41, 37, 1770, 1768), (36, 40, 1769, 1771), (37, 33, 1772, 1770), (32, 36, 1771, 1773), (33, 29, 1774, 1772), (28, 32, 1773, 1775), (29, 25, 1776, 1774), (24, 28, 1775, 1777), (25, 19, 1778, 1776), (18, 24, 1777, 1779), (19, 17, 1780, 1778), (16, 18, 1779, 1781), (17, 11, 1782, 1780), (10, 16, 1781, 1783), (11, 5, 1784, 1782), (4, 10, 1783, 1785), (3, 193, 1702, 1786), (192, 2, 1787, 1703), (5, 1, 1788, 1784), (0, 4, 1785, 1789), (1, 3, 1786, 1788), (2, 0, 1789, 1787), (1742, 1743, 1745, 1744), (1732, 1734, 1735, 1733), (1734, 1736, 1737, 1735), (1736, 1738, 1739, 1737), (1738, 1740, 1741, 1739), (1732, 1733, 1731, 1730), (1744, 1745, 1741, 1740), (1702, 1703, 1787, 1786), (1728, 1730, 1731, 1729), (1726, 1728, 1729, 1727), (1724, 1726, 1727, 1725), (1722, 1724, 1725, 1723), (1720, 1722, 1723, 1721), (1718, 1720, 1721, 1719), (1716, 1718, 1719, 1717), (1714, 1716, 1717, 1715), (1712, 1714, 1715, 1713), (1710, 1712, 1713, 1711), (1708, 1710, 1711, 1709), (1706, 1708, 1709, 1707), (1704, 1706, 1707, 1705), (1702, 1704, 1705, 1703), (1786, 1787, 1789, 1788), (1784, 1788, 1789, 1785), (1782, 1784, 1785, 1783), (1780, 1782, 1783, 1781), (1778, 1780, 1781, 1779), (1776, 1778, 1779, 1777), (1774, 1776, 1777, 1775), (1772, 1774, 1775, 1773), (1770, 1772, 1773, 1771), (1768, 1770, 1771, 1769), (1766, 1768, 1769, 1767), (1764, 1766, 1767, 1765), (1762, 1764, 1765, 1763), (1760, 1762, 1763, 1761), (1756, 1760, 1761, 1757), (1756, 1757, 1759, 1758), (1754, 1758, 1759, 1755), (1752, 1754, 1755, 1753), (1750, 1752, 1753, 1751), (1748, 1750, 1751, 1749), (1746, 1748, 1749, 1747), (1742, 1746, 1747, 1743)])
me_mesh.polygons.foreach_set('use_smooth', [True] * 2064)
me_mesh.use_remesh_preserve_volume = False
me_mesh.use_remesh_preserve_attributes = False
me_mesh.use_mirror_vertex_groups = False
me_mesh.auto_texspace = False
me_mesh.update()

# ---- objects
ob_lamp = bpy.data.objects.new('Lamp', light_lamp)
ob_camera = bpy.data.objects.new('Camera', cam_camera)
ob_mball_003 = bpy.data.objects.new('Mball.003', me_mesh)

# ---- transforms, parenting, visibility, modifiers, constraints
ob_lamp.location = (4.076, 1.005, 5.904)
ob_lamp.rotation_euler = (0.6503, 0.05522, 1.866)
ob_lamp.lock_rotations_4d = False
ob_lamp.empty_display_type = 'ARROWS'
ob_lamp.color = (0.0, 0.0, 0.0, 0.0)
ob_lamp.lineart.crease_threshold = 0.0
ob_camera.location = (7.481, -6.508, 5.344)
ob_camera.rotation_euler = (1.109, 0.01082, 0.8149)
ob_camera.lock_rotations_4d = False
ob_camera.empty_display_type = 'ARROWS'
ob_camera.color = (0.0, 0.0, 0.0, 0.0)
ob_camera.display_type = 'WIRE'
ob_camera.lineart.crease_threshold = 0.0
ob_mball_003.location = (0.0, -4.75e-10, -0.02584)
ob_mball_003.scale = (0.6211, 0.7838, 1.0)
ob_mball_003.show_texture_space = True
ob_mball_003.lineart.crease_threshold = 0.0

# ---- collection membership
col_collection_1.objects.link(ob_lamp)
col_collection_1.objects.link(ob_camera)
col_collection_2.objects.link(ob_mball_003)

# ---- scene / render settings (as saved in the file)
scene.camera = ob_camera
scene.frame_start = 1; scene.frame_end = 1; scene.frame_set(1)
scene.render.engine = 'BLENDER_EEVEE_NEXT'
scene.render.image_settings.quality = 100
scene.render.image_settings.compression = 100
scene.render.image_settings.exr_codec = 'RLE'
scene.render.resolution_percentage = 50
scene.render.fps = 30
scene.render.dither_intensity = 0.0
scene.render.bake_margin = 2
scene.render.bake_bias = 0.0
scene.cycles.use_denoising = False
scene.cycles.samples = 10
scene.cycles.sampling_pattern = 'TABULATED_SOBOL'
scene.cycles.light_sampling_threshold = 0.0
scene.cycles.use_adaptive_sampling = False
scene.cycles.use_light_tree = False
scene.cycles.blur_glossy = 0.0
scene.cycles.volume_bounces = 1
scene.cycles.pixel_filter_type = 'GAUSSIAN'
scene.cycles.sample_clamp_indirect = 0.0
scene.view_settings.view_transform = 'Standard'
bpy.context.view_layer.update()
